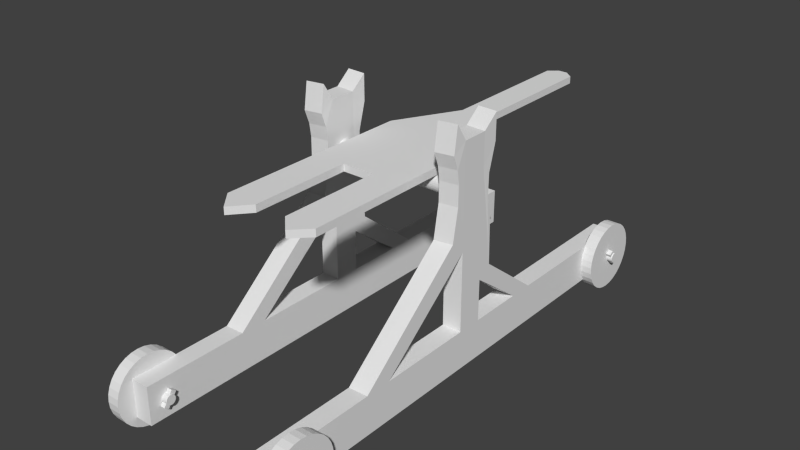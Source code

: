# Source: catapult2_rigged.blend  (saved by Blender 2.76.0; exported with 4.5.12 LTS)
import bpy
from mathutils import Matrix  # noqa: F401  (used for matrix-valued properties, if any)

bpy.ops.wm.read_factory_settings(use_empty=True)
scene = bpy.context.scene
scene.name = 'Scene'

# ---- collections
col_collection_1 = bpy.data.collections.new('Collection 1'); scene.collection.children.link(col_collection_1)

# ---- world
world_world = bpy.data.worlds.new('World'); scene.world = world_world
world_world.color = (0.05088, 0.05088, 0.05088)
world_world.use_sun_shadow = False
world_world.sun_shadow_jitter_overblur = 0.0
world_world.cycles.sampling_method = 'MANUAL'
world_world.cycles.sample_map_resolution = 256

# ---- meshes
me_cube_007 = bpy.data.meshes.new('Cube.007')
me_cube_007.from_pydata([(-1.0, -0.3283, -1.0), (-1.0, -0.3283, 1.0), (-0.2872, 1.623, -1.0), (-0.2872, 1.623, 1.0), (1.0, -0.3283, -1.0), (1.0, -0.3283, 1.0), (0.2872, 1.623, -1.0), (0.2872, 1.623, 1.0), (-1.0, -0.3283, -0.3333), (-1.0, -0.3283, 0.3333), (-1.0, 0.2992, 1.0), (-0.2872, 0.7037, 1.0), (-0.2872, 1.623, 0.3333), (-0.2872, 1.623, -0.3333), (-0.2872, 0.7037, -1.0), (-1.0, 0.2992, -1.0), (-0.09574, 1.672, 1.0), (0.09574, 1.672, 1.0), (0.2872, 1.623, 0.3333), (0.2872, 1.623, -0.3333), (0.09574, 1.672, -1.0), (-0.09574, 1.672, -1.0), (0.2872, 0.7037, 1.0), (1.0, 0.2992, 1.0), (1.0, -0.3283, 0.3333), (1.0, -0.3283, -0.3333), (1.0, 0.2992, -1.0), (0.2872, 0.7037, -1.0), (0.3333, -0.3283, 1.0), (-0.3333, -0.3283, 1.0), (-0.3333, -0.3283, -1.0), (0.3333, -0.3283, -1.0), (0.3333, 0.2992, 1.0), (-0.3333, 0.2992, 1.0), (0.09574, 0.7037, 1.0), (-0.09574, 0.7037, 1.0), (-0.3333, 0.2992, -1.0), (0.3333, 0.2992, -1.0), (-0.09574, 0.7037, -1.0), (0.09574, 0.7037, -1.0), (1.0, -0.9729, 1.0), (1.0, -0.9729, -1.0), (-1.0, -0.9729, 1.0), (-1.0, -0.9729, -1.0), (0.2872, 0.7037, 0.3333), (0.2872, 0.7037, -0.3333), (1.0, 0.2992, 0.3333), (1.0, 0.2992, -0.3333), (-0.09574, 1.672, 0.3333), (-0.09574, 1.672, -0.3333), (0.09574, 1.672, 0.3333), (0.09574, 1.672, -0.3333), (-1.0, 0.2992, 0.3333), (-1.0, 0.2992, -0.3333), (-0.2872, 0.7037, 0.3333), (-0.2872, 0.7037, -0.3333), (-1.0, -0.4083, -1.0), (-1.0, -0.4083, 1.0), (1.0, -0.4083, -1.0), (1.0, -0.4083, 1.0), (-1.0, -0.4083, -0.3333), (-1.0, -0.4083, 0.3333), (1.0, -0.4083, 0.3333), (1.0, -0.4083, -0.3333), (0.3333, -0.4083, 1.0), (-0.3333, -0.4083, 1.0), (-0.3333, -0.4083, -1.0), (0.3333, -0.4083, -1.0), (-1.0, -0.9729, -0.3333), (-1.0, -0.9729, 0.3333), (1.0, -0.9729, 0.3333), (1.0, -0.9729, -0.3333), (0.3333, -0.9729, 1.0), (-0.3333, -0.9729, 1.0), (-0.3333, -0.9729, -1.0), (0.3333, -0.9729, -1.0), (0.3333, -0.9729, 0.3333), (0.3333, -0.9729, -0.3333), (-0.3333, -0.9729, 0.3333), (-0.3333, -0.9729, -0.3333), (-0.3333, -0.7847, 1.0), (-0.3333, -0.5965, 1.0), (0.3333, -0.5965, 1.0), (0.3333, -0.7847, 1.0), (-0.3333, -0.7847, -1.0), (-0.3333, -0.5965, -1.0), (0.3333, -0.5965, -1.0), (0.3333, -0.7847, -1.0), (0.3333, -0.9729, -0.5556), (0.3333, -0.9729, -0.7778), (0.3333, -0.9729, 0.7778), (0.3333, -0.9729, 0.5556), (0.3333, -0.9729, 0.1111), (0.3333, -0.9729, -0.1111), (-0.3333, -0.9729, -0.5556), (-0.3333, -0.9729, -0.7778), (-0.3333, -0.9729, 0.7778), (-0.3333, -0.9729, 0.5556), (-0.3333, -0.9729, 0.1111), (-0.3333, -0.9729, -0.1111), (1.0, -0.9729, -0.6667), (0.6667, -1.074, -1.0), (1.0, -0.9729, 0.6667), (1.0, -0.9729, 0.0), (0.6667, -1.074, 1.0), (0.3333, -0.9729, -0.8889), (0.3333, -0.9729, 0.4444), (0.3333, -0.9729, -0.2222), (0.6667, -1.074, 0.3333), (0.6667, -1.074, -0.3333), (0.3333, -0.9729, -0.4444), (0.3333, -0.9729, -0.6667), (0.3333, -0.9729, 0.8889), (0.3333, -0.9729, 0.6667), (0.3333, -0.9729, 0.2222), (0.3333, -0.9729, 0.0), (-1.0, -0.9729, 0.6667), (-0.6667, -1.092, 1.0), (-1.0, -0.9729, -0.6667), (-1.0, -0.9729, 0.0), (-0.6667, -1.092, -1.0), (-0.3333, -0.9729, -0.8889), (-0.3333, -0.9729, 0.4444), (-0.3333, -0.9729, -0.2222), (-0.6667, -1.092, 0.3333), (-0.6667, -1.092, -0.3333), (-0.3333, -0.9729, -0.4444), (-0.3333, -0.9729, -0.6667), (-0.3333, -0.9729, 0.8889), (-0.3333, -0.9729, 0.6667), (-0.3333, -0.9729, 0.2222), (-0.3333, -0.9729, 0.0)], [], [(55, 13, 2, 14), (51, 19, 6, 20), (47, 25, 4, 26), (5, 28, 64, 59), (39, 20, 6, 27), (35, 16, 3, 11), (29, 33, 10, 1), (33, 35, 11, 10), (5, 23, 32, 28), (28, 32, 33, 29), (23, 22, 34, 32), (32, 34, 35, 33), (22, 7, 17, 34), (34, 17, 16, 35), (31, 37, 26, 4), (37, 39, 27, 26), (0, 15, 36, 30), (30, 36, 37, 31), (15, 14, 38, 36), (36, 38, 39, 37), (14, 2, 21, 38), (38, 21, 20, 39), (4, 25, 63, 58), (24, 5, 59, 62), (31, 4, 58, 67), (1, 9, 61, 57), (0, 30, 66, 56), (29, 1, 57, 65), (9, 8, 60, 61), (19, 45, 27, 6), (45, 47, 26, 27), (7, 22, 44, 18), (18, 44, 45, 19), (22, 23, 46, 44), (44, 46, 47, 45), (23, 5, 24, 46), (46, 24, 25, 47), (13, 49, 21, 2), (49, 51, 20, 21), (3, 16, 48, 12), (12, 48, 49, 13), (16, 17, 50, 48), (48, 50, 51, 49), (17, 7, 18, 50), (50, 18, 19, 51), (8, 53, 15, 0), (53, 55, 14, 15), (1, 10, 52, 9), (9, 52, 53, 8), (10, 11, 54, 52), (52, 54, 55, 53), (11, 3, 12, 54), (54, 12, 13, 55), (65, 57, 42, 117, 73, 80, 81), (61, 60, 68, 119, 69), (59, 64, 82, 83, 72, 104, 40), (58, 63, 71, 100, 41), (60, 56, 43, 118, 68), (63, 62, 70, 103, 71), (57, 61, 69, 116, 42), (25, 24, 62, 63), (8, 0, 56, 60), (79, 125, 120, 74, 121, 95, 127, 94, 126), (71, 109, 101, 41, 100), (40, 104, 108, 70, 102), (70, 108, 109, 71, 103), (73, 117, 124, 78, 122, 97, 129, 96, 128), (78, 124, 125, 79, 123, 99, 131, 98, 130), (62, 59, 40, 102, 70), (67, 58, 41, 101, 75, 87, 86), (56, 66, 85, 84, 74, 120, 43), (28, 29, 30, 31), (30, 29, 65, 66), (81, 85, 66, 65), (28, 31, 67, 64), (93, 115, 92, 114, 76, 106, 91, 113, 90, 112, 72, 83, 87, 75, 105, 89, 111, 88, 110, 77, 107), (79, 126, 94, 127, 95, 121, 74, 84, 80, 73, 128, 96, 129, 97, 122, 78, 130, 98, 131, 99, 123), (80, 84, 85, 81), (87, 83, 82, 86), (86, 82, 64, 67), (108, 76, 114, 92, 115, 93, 107, 77, 109), (109, 77, 110, 88, 111, 89, 105, 75, 101), (104, 72, 112, 90, 113, 91, 106, 76, 108), (125, 68, 118, 43, 120), (117, 42, 116, 69, 124), (124, 69, 119, 68, 125)])
me_cube_007.use_remesh_preserve_volume = False
me_cube_007.use_remesh_preserve_attributes = False
me_cube_007.use_mirror_vertex_groups = False
me_cube_007.update()
me_cube_012 = bpy.data.meshes.new('Cube.012')
me_cube_012.from_pydata([(-1.0, -1.0, -1.0), (-1.0, -1.0, 1.0), (-1.0, 1.0, -1.0), (-1.0, 1.0, 1.0), (1.0, -1.0, -1.0), (1.0, -1.0, 1.0), (1.0, 1.0, -1.0), (1.0, 1.0, 1.0), (-1.0, -0.05599, 1.0), (-1.0, 0.0548, 1.0), (1.0, 0.05092, 1.0), (1.0, -0.05651, 1.0), (-1.0, -0.05599, 8.728), (-1.0, 0.0548, 8.721), (1.0, 0.05092, 8.733), (1.0, -0.05651, 8.728), (-1.0, -0.5681, 1.0), (-1.0, -0.4614, 1.0), (1.0, -0.4556, 1.0), (1.0, -0.5655, 1.0), (-1.0, 0.0548, 10.37), (1.0, 0.05092, 10.37), (-1.0, -0.5681, 1.0), (-1.0, -0.4614, 1.0), (1.0, -0.4556, 1.0), (1.0, -0.5655, 1.0), (-1.0, -0.05599, 6.214), (-1.0, -0.05599, 5.012), (1.0, -0.05651, 5.088), (1.0, -0.05651, 6.213), (-1.0, 0.3736, 1.0), (-1.0, 0.2747, 1.0), (1.0, 0.3798, 1.0), (1.0, 0.2793, 1.0), (-1.0, -0.1195, 5.709), (1.0, -0.1146, 5.76), (-1.0, 0.3736, 1.0), (-1.0, 0.2747, 1.0), (1.0, 0.3798, 1.0), (1.0, 0.2793, 1.0), (-1.0, 0.0548, 4.232), (-1.0, 0.0548, 3.223), (1.0, 0.05092, 4.207), (1.0, 0.05092, 3.133), (1.0, 0.1068, 3.661), (-1.0, 0.1059, 3.713), (-1.0, 0.0548, 4.232), (1.0, 0.05092, 4.207), (-0.9263, 0.1156, 9.688), (1.074, 0.1117, 9.688), (-0.967, 0.08211, 6.991), (-0.9476, 0.08466, 8.316), (1.053, 0.08217, 8.314), (1.033, 0.08089, 6.982), (-0.9263, 0.1156, 11.05), (1.074, 0.1117, 11.05), (-0.9691, 0.09932, 6.497), (1.031, 0.09837, 6.474), (-1.0, -0.05599, 10.37), (1.0, -0.05651, 10.37), (-1.096, -0.1024, 11.18), (0.9044, -0.09747, 11.23), (-1.012, -0.101, 9.124), (0.9876, -0.09611, 9.176), (-1.095, -0.1184, 9.819), (0.9049, -0.1135, 9.871), (0.993, -0.08926, 7.434), (0.9886, -0.08843, 8.456), (-1.007, -0.09425, 7.387), (-1.011, -0.09333, 8.428)], [], [(1, 16, 17, 8, 9, 31, 30, 3, 2, 0), (3, 7, 6, 2), (7, 32, 33, 10, 11, 18, 19, 5, 4, 6), (5, 1, 0, 4), (0, 2, 6, 4), (10, 33, 31, 9), (17, 16, 22, 23), (38, 36, 45, 44), (5, 19, 16, 1), (18, 11, 8, 17), (62, 63, 65, 64), (16, 19, 25, 22), (18, 17, 23, 24), (13, 12, 20), (19, 18, 24, 25), (23, 22, 34, 26, 27), (24, 23, 27, 28), (25, 24, 28, 29, 35), (9, 8, 27, 26, 12, 13, 40, 41), (11, 10, 43, 42, 14, 15, 29, 28), (8, 11, 28, 27), (30, 31, 37, 36), (26, 29, 15, 12), (32, 7, 3, 30), (33, 32, 38, 39), (32, 30, 36, 38), (31, 33, 39, 37), (43, 42, 40, 41), (39, 38, 44, 42, 43), (36, 37, 41, 40, 45), (37, 39, 43, 41), (10, 9, 41, 43), (44, 45, 40, 42), (42, 40, 46, 47), (49, 48, 54, 55), (21, 49, 55), (57, 56, 50, 53), (47, 46, 45, 44), (52, 51, 48, 49), (53, 50, 51, 52), (20, 21, 55, 54), (48, 20, 54), (15, 14, 21), (44, 45, 56, 57), (59, 21, 20, 58), (20, 12, 58), (12, 15, 59, 58), (15, 21, 59), (29, 28, 27, 26), (22, 25, 35, 34), (26, 34, 68, 69, 62, 12), (68, 66, 67, 69), (35, 29, 15, 63, 67, 66), (59, 58, 60, 61), (12, 62, 64, 58), (63, 15, 59, 65), (64, 65, 61, 60), (65, 59, 61), (69, 67, 63, 62), (58, 64, 60), (34, 35, 66, 68), (21, 14, 47, 44, 57, 53, 52, 49), (14, 42, 47), (46, 13, 20, 48, 51, 50, 56, 45), (40, 13, 46)])
me_cube_012.use_remesh_preserve_volume = False
me_cube_012.use_remesh_preserve_attributes = False
me_cube_012.use_mirror_vertex_groups = False
me_cube_012.update()
me_cube_002 = bpy.data.meshes.new('Cube.002')
me_cube_002.from_pydata([(-1.0, -1.0, -1.0), (-1.0, -1.0, 1.0), (-1.0, 1.0, -1.0), (-1.0, 1.0, 1.0), (1.0, -1.0, -1.0), (1.0, -1.0, 1.0), (1.0, 1.0, -1.0), (1.0, 1.0, 1.0), (-1.0, -0.05599, 1.0), (-1.0, 0.0548, 1.0), (1.0, 0.05092, 1.0), (1.0, -0.05651, 1.0), (-1.0, -0.05599, 8.728), (-1.0, 0.0548, 8.721), (1.0, 0.05092, 8.733), (1.0, -0.05651, 8.728), (-1.0, -0.5681, 1.0), (-1.0, -0.4614, 1.0), (1.0, -0.4556, 1.0), (1.0, -0.5655, 1.0), (-1.0, 0.0548, 10.37), (1.0, 0.05092, 10.37), (-1.0, -0.5681, 1.0), (-1.0, -0.4614, 1.0), (1.0, -0.4556, 1.0), (1.0, -0.5655, 1.0), (-1.0, -0.05599, 6.214), (-1.0, -0.05599, 5.012), (1.0, -0.05651, 5.088), (1.0, -0.05651, 6.213), (-1.0, 0.3736, 1.0), (-1.0, 0.2747, 1.0), (1.0, 0.3798, 1.0), (1.0, 0.2793, 1.0), (-1.0, -0.1195, 5.709), (1.0, -0.1146, 5.76), (-1.0, 0.3736, 1.0), (-1.0, 0.2747, 1.0), (1.0, 0.3798, 1.0), (1.0, 0.2793, 1.0), (-1.0, 0.0548, 4.232), (-1.0, 0.0548, 3.223), (1.0, 0.05092, 4.207), (1.0, 0.05092, 3.133), (1.0, 0.1068, 3.661), (-1.0, 0.1059, 3.713), (-1.0, 0.0548, 4.232), (1.0, 0.05092, 4.207), (-0.9263, 0.1156, 9.688), (1.074, 0.1117, 9.688), (-0.967, 0.08211, 6.991), (-0.9476, 0.08466, 8.316), (1.053, 0.08217, 8.314), (1.033, 0.08089, 6.982), (-0.9263, 0.1156, 11.05), (1.074, 0.1117, 11.05), (-0.9691, 0.09932, 6.497), (1.031, 0.09837, 6.474), (-1.0, -0.05599, 10.37), (1.0, -0.05651, 10.37), (-1.096, -0.1024, 11.18), (0.9044, -0.09747, 11.23), (-1.012, -0.101, 9.124), (0.9876, -0.09611, 9.176), (-1.095, -0.1184, 9.819), (0.9049, -0.1135, 9.871), (0.993, -0.08926, 7.434), (0.9886, -0.08843, 8.456), (-1.007, -0.09425, 7.387), (-1.011, -0.09333, 8.428)], [], [(1, 16, 17, 8, 9, 31, 30, 3, 2, 0), (3, 7, 6, 2), (7, 32, 33, 10, 11, 18, 19, 5, 4, 6), (5, 1, 0, 4), (0, 2, 6, 4), (10, 33, 31, 9), (17, 16, 22, 23), (38, 36, 45, 44), (5, 19, 16, 1), (18, 11, 8, 17), (62, 63, 65, 64), (16, 19, 25, 22), (18, 17, 23, 24), (13, 12, 20), (19, 18, 24, 25), (23, 22, 34, 26, 27), (24, 23, 27, 28), (25, 24, 28, 29, 35), (9, 8, 27, 26, 12, 13, 40, 41), (11, 10, 43, 42, 14, 15, 29, 28), (8, 11, 28, 27), (30, 31, 37, 36), (26, 29, 15, 12), (32, 7, 3, 30), (33, 32, 38, 39), (32, 30, 36, 38), (31, 33, 39, 37), (43, 42, 40, 41), (39, 38, 44, 42, 43), (36, 37, 41, 40, 45), (37, 39, 43, 41), (10, 9, 41, 43), (44, 45, 40, 42), (42, 40, 46, 47), (49, 48, 54, 55), (21, 49, 55), (57, 56, 50, 53), (47, 46, 45, 44), (52, 51, 48, 49), (53, 50, 51, 52), (20, 21, 55, 54), (48, 20, 54), (15, 14, 21), (44, 45, 56, 57), (59, 21, 20, 58), (20, 12, 58), (12, 15, 59, 58), (15, 21, 59), (29, 28, 27, 26), (22, 25, 35, 34), (26, 34, 68, 69, 62, 12), (68, 66, 67, 69), (35, 29, 15, 63, 67, 66), (59, 58, 60, 61), (12, 62, 64, 58), (63, 15, 59, 65), (64, 65, 61, 60), (65, 59, 61), (69, 67, 63, 62), (58, 64, 60), (34, 35, 66, 68), (21, 14, 47, 44, 57, 53, 52, 49), (14, 42, 47), (46, 13, 20, 48, 51, 50, 56, 45), (40, 13, 46)])
me_cube_002.use_remesh_preserve_volume = False
me_cube_002.use_remesh_preserve_attributes = False
me_cube_002.use_mirror_vertex_groups = False
me_cube_002.update()
me_cube_010 = bpy.data.meshes.new('Cube.010')
me_cube_010.from_pydata([(-1.0, -1.0, -1.0), (-1.0, -1.0, 1.0), (-1.0, 1.0, -1.0), (-1.0, 1.0, 1.0), (1.0, -1.0, -1.0), (1.0, -1.0, 1.0), (1.0, 1.0, -1.0), (1.0, 1.0, 1.0)], [], [(1, 3, 2, 0), (3, 7, 6, 2), (7, 5, 4, 6), (5, 1, 0, 4), (0, 2, 6, 4), (5, 7, 3, 1)])
me_cube_010.use_remesh_preserve_volume = False
me_cube_010.use_remesh_preserve_attributes = False
me_cube_010.use_mirror_vertex_groups = False
me_cube_010.update()
me_cube_004 = bpy.data.meshes.new('Cube.004')
me_cube_004.from_pydata([(-1.0, -1.0, -1.0), (-1.0, -1.0, 1.0), (-1.0, 1.0, -1.0), (-1.0, 1.0, 1.0), (1.0, -1.0, -1.0), (1.0, -1.0, 1.0), (1.0, 1.0, -1.0), (1.0, 1.0, 1.0)], [], [(1, 3, 2, 0), (3, 7, 6, 2), (7, 5, 4, 6), (5, 1, 0, 4), (0, 2, 6, 4), (5, 7, 3, 1)])
me_cube_004.use_remesh_preserve_volume = False
me_cube_004.use_remesh_preserve_attributes = False
me_cube_004.use_mirror_vertex_groups = False
me_cube_004.update()
me_cube_011 = bpy.data.meshes.new('Cube.011')
me_cube_011.from_pydata([(-1.0, -1.0, -1.0), (-1.0, -1.0, 1.0), (-1.0, 1.0, -1.0), (-1.0, 1.0, 1.0), (1.0, -1.0, -1.0), (1.0, -1.0, 1.0), (1.0, 1.0, -1.0), (1.0, 1.0, 1.0)], [], [(1, 3, 2, 0), (3, 7, 6, 2), (7, 5, 4, 6), (5, 1, 0, 4), (0, 2, 6, 4), (5, 7, 3, 1)])
me_cube_011.use_remesh_preserve_volume = False
me_cube_011.use_remesh_preserve_attributes = False
me_cube_011.use_mirror_vertex_groups = False
me_cube_011.update()
me_cylinder_007 = bpy.data.meshes.new('Cylinder.007')
me_cylinder_007.from_pydata([(0.0, 1.0, -1.0), (0.0, 1.0, 1.0), (0.1951, 0.9808, -1.0), (0.1951, 0.9808, 1.0), (0.3827, 0.9239, -1.0), (0.3827, 0.9239, 1.0), (0.5556, 0.8315, -1.0), (0.5556, 0.8315, 1.0), (0.7071, 0.7071, -1.0), (0.7071, 0.7071, 1.0), (0.8315, 0.5556, -1.0), (0.8315, 0.5556, 1.0), (0.9239, 0.3827, -1.0), (0.9239, 0.3827, 1.0), (0.9808, 0.1951, -1.0), (0.9808, 0.1951, 1.0), (1.0, 7.55e-08, -1.0), (1.0, 7.55e-08, 1.0), (0.9808, -0.1951, -1.0), (0.9808, -0.1951, 1.0), (0.9239, -0.3827, -1.0), (0.9239, -0.3827, 1.0), (0.8315, -0.5556, -1.0), (0.8315, -0.5556, 1.0), (0.7071, -0.7071, -1.0), (0.7071, -0.7071, 1.0), (0.5556, -0.8315, -1.0), (0.5556, -0.8315, 1.0), (0.3827, -0.9239, -1.0), (0.3827, -0.9239, 1.0), (0.1951, -0.9808, -1.0), (0.1951, -0.9808, 1.0), (-3.258e-07, -1.0, -1.0), (-3.258e-07, -1.0, 1.0), (-0.1951, -0.9808, -1.0), (-0.1951, -0.9808, 1.0), (-0.3827, -0.9239, -1.0), (-0.3827, -0.9239, 1.0), (-0.5556, -0.8315, -1.0), (-0.5556, -0.8315, 1.0), (-0.7071, -0.7071, -1.0), (-0.7071, -0.7071, 1.0), (-0.8315, -0.5556, -1.0), (-0.8315, -0.5556, 1.0), (-0.9239, -0.3827, -1.0), (-0.9239, -0.3827, 1.0), (-0.9808, -0.1951, -1.0), (-0.9808, -0.1951, 1.0), (-1.0, 9.656e-07, -1.0), (-1.0, 9.656e-07, 1.0), (-0.9808, 0.1951, -1.0), (-0.9808, 0.1951, 1.0), (-0.9239, 0.3827, -1.0), (-0.9239, 0.3827, 1.0), (-0.8315, 0.5556, -1.0), (-0.8315, 0.5556, 1.0), (-0.7071, 0.7071, -1.0), (-0.7071, 0.7071, 1.0), (-0.5556, 0.8315, -1.0), (-0.5556, 0.8315, 1.0), (-0.3827, 0.9239, -1.0), (-0.3827, 0.9239, 1.0), (-0.1951, 0.9808, -1.0), (-0.1951, 0.9808, 1.0)], [], [(0, 1, 3, 2), (2, 3, 5, 4), (4, 5, 7, 6), (6, 7, 9, 8), (8, 9, 11, 10), (10, 11, 13, 12), (12, 13, 15, 14), (14, 15, 17, 16), (16, 17, 19, 18), (18, 19, 21, 20), (20, 21, 23, 22), (22, 23, 25, 24), (24, 25, 27, 26), (26, 27, 29, 28), (28, 29, 31, 30), (30, 31, 33, 32), (32, 33, 35, 34), (34, 35, 37, 36), (36, 37, 39, 38), (38, 39, 41, 40), (40, 41, 43, 42), (42, 43, 45, 44), (44, 45, 47, 46), (46, 47, 49, 48), (48, 49, 51, 50), (50, 51, 53, 52), (52, 53, 55, 54), (54, 55, 57, 56), (56, 57, 59, 58), (58, 59, 61, 60), (3, 1, 63, 61, 59, 57, 55, 53, 51, 49, 47, 45, 43, 41, 39, 37, 35, 33, 31, 29, 27, 25, 23, 21, 19, 17, 15, 13, 11, 9, 7, 5), (62, 63, 1, 0), (60, 61, 63, 62), (0, 2, 4, 6, 8, 10, 12, 14, 16, 18, 20, 22, 24, 26, 28, 30, 32, 34, 36, 38, 40, 42, 44, 46, 48, 50, 52, 54, 56, 58, 60, 62)])
me_cylinder_007.use_remesh_preserve_volume = False
me_cylinder_007.use_remesh_preserve_attributes = False
me_cylinder_007.use_mirror_vertex_groups = False
me_cylinder_007.update()
me_cube_003 = bpy.data.meshes.new('Cube.003')
me_cube_003.from_pydata([(-1.0, -1.0, -1.0), (-1.0, -1.0, 1.0), (-1.0, 1.0, -1.0), (-1.0, 1.0, 1.0), (1.0, -1.0, -1.0), (1.0, -1.0, 1.0), (1.0, 1.0, -1.0), (1.0, 1.0, 1.0)], [], [(1, 3, 2, 0), (3, 7, 6, 2), (7, 5, 4, 6), (5, 1, 0, 4), (0, 2, 6, 4), (5, 7, 3, 1)])
me_cube_003.use_remesh_preserve_volume = False
me_cube_003.use_remesh_preserve_attributes = False
me_cube_003.use_mirror_vertex_groups = False
me_cube_003.update()
me_cylinder_004 = bpy.data.meshes.new('Cylinder.004')
me_cylinder_004.from_pydata([(0.0, 1.0, -1.0), (0.0, 1.0, 1.0), (0.1951, 0.9808, -1.0), (0.1951, 0.9808, 1.0), (0.3827, 0.9239, -1.0), (0.3827, 0.9239, 1.0), (0.5556, 0.8315, -1.0), (0.5556, 0.8315, 1.0), (0.7071, 0.7071, -1.0), (0.7071, 0.7071, 1.0), (0.8315, 0.5556, -1.0), (0.8315, 0.5556, 1.0), (0.9239, 0.3827, -1.0), (0.9239, 0.3827, 1.0), (0.9808, 0.1951, -1.0), (0.9808, 0.1951, 1.0), (1.0, 7.55e-08, -1.0), (1.0, 7.55e-08, 1.0), (0.9808, -0.1951, -1.0), (0.9808, -0.1951, 1.0), (0.9239, -0.3827, -1.0), (0.9239, -0.3827, 1.0), (0.8315, -0.5556, -1.0), (0.8315, -0.5556, 1.0), (0.7071, -0.7071, -1.0), (0.7071, -0.7071, 1.0), (0.5556, -0.8315, -1.0), (0.5556, -0.8315, 1.0), (0.3827, -0.9239, -1.0), (0.3827, -0.9239, 1.0), (0.1951, -0.9808, -1.0), (0.1951, -0.9808, 1.0), (-3.258e-07, -1.0, -1.0), (-3.258e-07, -1.0, 1.0), (-0.1951, -0.9808, -1.0), (-0.1951, -0.9808, 1.0), (-0.3827, -0.9239, -1.0), (-0.3827, -0.9239, 1.0), (-0.5556, -0.8315, -1.0), (-0.5556, -0.8315, 1.0), (-0.7071, -0.7071, -1.0), (-0.7071, -0.7071, 1.0), (-0.8315, -0.5556, -1.0), (-0.8315, -0.5556, 1.0), (-0.9239, -0.3827, -1.0), (-0.9239, -0.3827, 1.0), (-0.9808, -0.1951, -1.0), (-0.9808, -0.1951, 1.0), (-1.0, 9.656e-07, -1.0), (-1.0, 9.656e-07, 1.0), (-0.9808, 0.1951, -1.0), (-0.9808, 0.1951, 1.0), (-0.9239, 0.3827, -1.0), (-0.9239, 0.3827, 1.0), (-0.8315, 0.5556, -1.0), (-0.8315, 0.5556, 1.0), (-0.7071, 0.7071, -1.0), (-0.7071, 0.7071, 1.0), (-0.5556, 0.8315, -1.0), (-0.5556, 0.8315, 1.0), (-0.3827, 0.9239, -1.0), (-0.3827, 0.9239, 1.0), (-0.1951, 0.9808, -1.0), (-0.1951, 0.9808, 1.0)], [], [(0, 1, 3, 2), (2, 3, 5, 4), (4, 5, 7, 6), (6, 7, 9, 8), (8, 9, 11, 10), (10, 11, 13, 12), (12, 13, 15, 14), (14, 15, 17, 16), (16, 17, 19, 18), (18, 19, 21, 20), (20, 21, 23, 22), (22, 23, 25, 24), (24, 25, 27, 26), (26, 27, 29, 28), (28, 29, 31, 30), (30, 31, 33, 32), (32, 33, 35, 34), (34, 35, 37, 36), (36, 37, 39, 38), (38, 39, 41, 40), (40, 41, 43, 42), (42, 43, 45, 44), (44, 45, 47, 46), (46, 47, 49, 48), (48, 49, 51, 50), (50, 51, 53, 52), (52, 53, 55, 54), (54, 55, 57, 56), (56, 57, 59, 58), (58, 59, 61, 60), (3, 1, 63, 61, 59, 57, 55, 53, 51, 49, 47, 45, 43, 41, 39, 37, 35, 33, 31, 29, 27, 25, 23, 21, 19, 17, 15, 13, 11, 9, 7, 5), (62, 63, 1, 0), (60, 61, 63, 62), (0, 2, 4, 6, 8, 10, 12, 14, 16, 18, 20, 22, 24, 26, 28, 30, 32, 34, 36, 38, 40, 42, 44, 46, 48, 50, 52, 54, 56, 58, 60, 62)])
me_cylinder_004.use_remesh_preserve_volume = False
me_cylinder_004.use_remesh_preserve_attributes = False
me_cylinder_004.use_mirror_vertex_groups = False
me_cylinder_004.update()
me_cylinder_002 = bpy.data.meshes.new('Cylinder.002')
me_cylinder_002.from_pydata([(0.0, 1.0, -1.0), (0.0, 1.0, 1.0), (0.1951, 0.9808, -1.0), (0.1951, 0.9808, 1.0), (0.3827, 0.9239, -1.0), (0.3827, 0.9239, 1.0), (0.5556, 0.8315, -1.0), (0.5556, 0.8315, 1.0), (0.7071, 0.7071, -1.0), (0.7071, 0.7071, 1.0), (0.8315, 0.5556, -1.0), (0.8315, 0.5556, 1.0), (0.9239, 0.3827, -1.0), (0.9239, 0.3827, 1.0), (0.9808, 0.1951, -1.0), (0.9808, 0.1951, 1.0), (1.0, 7.55e-08, -1.0), (1.0, 7.55e-08, 1.0), (0.9808, -0.1951, -1.0), (0.9808, -0.1951, 1.0), (0.9239, -0.3827, -1.0), (0.9239, -0.3827, 1.0), (0.8315, -0.5556, -1.0), (0.8315, -0.5556, 1.0), (0.7071, -0.7071, -1.0), (0.7071, -0.7071, 1.0), (0.5556, -0.8315, -1.0), (0.5556, -0.8315, 1.0), (0.3827, -0.9239, -1.0), (0.3827, -0.9239, 1.0), (0.1951, -0.9808, -1.0), (0.1951, -0.9808, 1.0), (-3.258e-07, -1.0, -1.0), (-3.258e-07, -1.0, 1.0), (-0.1951, -0.9808, -1.0), (-0.1951, -0.9808, 1.0), (-0.3827, -0.9239, -1.0), (-0.3827, -0.9239, 1.0), (-0.5556, -0.8315, -1.0), (-0.5556, -0.8315, 1.0), (-0.7071, -0.7071, -1.0), (-0.7071, -0.7071, 1.0), (-0.8315, -0.5556, -1.0), (-0.8315, -0.5556, 1.0), (-0.9239, -0.3827, -1.0), (-0.9239, -0.3827, 1.0), (-0.9808, -0.1951, -1.0), (-0.9808, -0.1951, 1.0), (-1.0, 9.656e-07, -1.0), (-1.0, 9.656e-07, 1.0), (-0.9808, 0.1951, -1.0), (-0.9808, 0.1951, 1.0), (-0.9239, 0.3827, -1.0), (-0.9239, 0.3827, 1.0), (-0.8315, 0.5556, -1.0), (-0.8315, 0.5556, 1.0), (-0.7071, 0.7071, -1.0), (-0.7071, 0.7071, 1.0), (-0.5556, 0.8315, -1.0), (-0.5556, 0.8315, 1.0), (-0.3827, 0.9239, -1.0), (-0.3827, 0.9239, 1.0), (-0.1951, 0.9808, -1.0), (-0.1951, 0.9808, 1.0)], [], [(0, 1, 3, 2), (2, 3, 5, 4), (4, 5, 7, 6), (6, 7, 9, 8), (8, 9, 11, 10), (10, 11, 13, 12), (12, 13, 15, 14), (14, 15, 17, 16), (16, 17, 19, 18), (18, 19, 21, 20), (20, 21, 23, 22), (22, 23, 25, 24), (24, 25, 27, 26), (26, 27, 29, 28), (28, 29, 31, 30), (30, 31, 33, 32), (32, 33, 35, 34), (34, 35, 37, 36), (36, 37, 39, 38), (38, 39, 41, 40), (40, 41, 43, 42), (42, 43, 45, 44), (44, 45, 47, 46), (46, 47, 49, 48), (48, 49, 51, 50), (50, 51, 53, 52), (52, 53, 55, 54), (54, 55, 57, 56), (56, 57, 59, 58), (58, 59, 61, 60), (3, 1, 63, 61, 59, 57, 55, 53, 51, 49, 47, 45, 43, 41, 39, 37, 35, 33, 31, 29, 27, 25, 23, 21, 19, 17, 15, 13, 11, 9, 7, 5), (62, 63, 1, 0), (60, 61, 63, 62), (0, 2, 4, 6, 8, 10, 12, 14, 16, 18, 20, 22, 24, 26, 28, 30, 32, 34, 36, 38, 40, 42, 44, 46, 48, 50, 52, 54, 56, 58, 60, 62)])
me_cylinder_002.use_remesh_preserve_volume = False
me_cylinder_002.use_remesh_preserve_attributes = False
me_cylinder_002.use_mirror_vertex_groups = False
me_cylinder_002.update()
me_cube_005 = bpy.data.meshes.new('Cube.005')
me_cube_005.from_pydata([(-1.0, -1.0, -1.0), (-1.0, -1.0, 1.0), (-1.0, 1.0, -1.0), (-1.0, 1.0, 1.0), (1.0, -1.0, -1.0), (1.0, -1.0, 1.0), (1.0, 1.0, -1.0), (1.0, 1.0, 1.0)], [], [(1, 3, 2, 0), (3, 7, 6, 2), (7, 5, 4, 6), (5, 1, 0, 4), (0, 2, 6, 4), (5, 7, 3, 1)])
me_cube_005.use_remesh_preserve_volume = False
me_cube_005.use_remesh_preserve_attributes = False
me_cube_005.use_mirror_vertex_groups = False
me_cube_005.update()
me_cylinder_006 = bpy.data.meshes.new('Cylinder.006')
me_cylinder_006.from_pydata([(0.0, 1.0, -1.0), (0.0, 1.0, 1.0), (0.1951, 0.9808, -1.0), (0.1951, 0.9808, 1.0), (0.3827, 0.9239, -1.0), (0.3827, 0.9239, 1.0), (0.5556, 0.8315, -1.0), (0.5556, 0.8315, 1.0), (0.7071, 0.7071, -1.0), (0.7071, 0.7071, 1.0), (0.8315, 0.5556, -1.0), (0.8315, 0.5556, 1.0), (0.9239, 0.3827, -1.0), (0.9239, 0.3827, 1.0), (0.9808, 0.1951, -1.0), (0.9808, 0.1951, 1.0), (1.0, 7.55e-08, -1.0), (1.0, 7.55e-08, 1.0), (0.9808, -0.1951, -1.0), (0.9808, -0.1951, 1.0), (0.9239, -0.3827, -1.0), (0.9239, -0.3827, 1.0), (0.8315, -0.5556, -1.0), (0.8315, -0.5556, 1.0), (0.7071, -0.7071, -1.0), (0.7071, -0.7071, 1.0), (0.5556, -0.8315, -1.0), (0.5556, -0.8315, 1.0), (0.3827, -0.9239, -1.0), (0.3827, -0.9239, 1.0), (0.1951, -0.9808, -1.0), (0.1951, -0.9808, 1.0), (-3.258e-07, -1.0, -1.0), (-3.258e-07, -1.0, 1.0), (-0.1951, -0.9808, -1.0), (-0.1951, -0.9808, 1.0), (-0.3827, -0.9239, -1.0), (-0.3827, -0.9239, 1.0), (-0.5556, -0.8315, -1.0), (-0.5556, -0.8315, 1.0), (-0.7071, -0.7071, -1.0), (-0.7071, -0.7071, 1.0), (-0.8315, -0.5556, -1.0), (-0.8315, -0.5556, 1.0), (-0.9239, -0.3827, -1.0), (-0.9239, -0.3827, 1.0), (-0.9808, -0.1951, -1.0), (-0.9808, -0.1951, 1.0), (-1.0, 9.656e-07, -1.0), (-1.0, 9.656e-07, 1.0), (-0.9808, 0.1951, -1.0), (-0.9808, 0.1951, 1.0), (-0.9239, 0.3827, -1.0), (-0.9239, 0.3827, 1.0), (-0.8315, 0.5556, -1.0), (-0.8315, 0.5556, 1.0), (-0.7071, 0.7071, -1.0), (-0.7071, 0.7071, 1.0), (-0.5556, 0.8315, -1.0), (-0.5556, 0.8315, 1.0), (-0.3827, 0.9239, -1.0), (-0.3827, 0.9239, 1.0), (-0.1951, 0.9808, -1.0), (-0.1951, 0.9808, 1.0)], [], [(0, 1, 3, 2), (2, 3, 5, 4), (4, 5, 7, 6), (6, 7, 9, 8), (8, 9, 11, 10), (10, 11, 13, 12), (12, 13, 15, 14), (14, 15, 17, 16), (16, 17, 19, 18), (18, 19, 21, 20), (20, 21, 23, 22), (22, 23, 25, 24), (24, 25, 27, 26), (26, 27, 29, 28), (28, 29, 31, 30), (30, 31, 33, 32), (32, 33, 35, 34), (34, 35, 37, 36), (36, 37, 39, 38), (38, 39, 41, 40), (40, 41, 43, 42), (42, 43, 45, 44), (44, 45, 47, 46), (46, 47, 49, 48), (48, 49, 51, 50), (50, 51, 53, 52), (52, 53, 55, 54), (54, 55, 57, 56), (56, 57, 59, 58), (58, 59, 61, 60), (3, 1, 63, 61, 59, 57, 55, 53, 51, 49, 47, 45, 43, 41, 39, 37, 35, 33, 31, 29, 27, 25, 23, 21, 19, 17, 15, 13, 11, 9, 7, 5), (62, 63, 1, 0), (60, 61, 63, 62), (0, 2, 4, 6, 8, 10, 12, 14, 16, 18, 20, 22, 24, 26, 28, 30, 32, 34, 36, 38, 40, 42, 44, 46, 48, 50, 52, 54, 56, 58, 60, 62)])
me_cylinder_006.use_remesh_preserve_volume = False
me_cylinder_006.use_remesh_preserve_attributes = False
me_cylinder_006.use_mirror_vertex_groups = False
me_cylinder_006.update()
me_cube_008 = bpy.data.meshes.new('Cube.008')
me_cube_008.from_pydata([(-1.0, -1.0, -1.0), (-1.0, -1.0, 1.0), (-1.0, 1.0, -1.0), (-1.0, 1.0, 1.0), (1.0, -1.0, -1.0), (1.0, -1.0, 1.0), (1.0, 1.0, -1.0), (1.0, 1.0, 1.0)], [], [(1, 3, 2, 0), (3, 7, 6, 2), (7, 5, 4, 6), (5, 1, 0, 4), (0, 2, 6, 4), (5, 7, 3, 1)])
me_cube_008.use_remesh_preserve_volume = False
me_cube_008.use_remesh_preserve_attributes = False
me_cube_008.use_mirror_vertex_groups = False
me_cube_008.update()
me_cylinder_001 = bpy.data.meshes.new('Cylinder.001')
me_cylinder_001.from_pydata([(0.0, 1.0, -1.0), (0.0, 1.0, 1.0), (0.1951, 0.9808, -1.0), (0.1951, 0.9808, 1.0), (0.3827, 0.9239, -1.0), (0.3827, 0.9239, 1.0), (0.5556, 0.8315, -1.0), (0.5556, 0.8315, 1.0), (0.7071, 0.7071, -1.0), (0.7071, 0.7071, 1.0), (0.8315, 0.5556, -1.0), (0.8315, 0.5556, 1.0), (0.9239, 0.3827, -1.0), (0.9239, 0.3827, 1.0), (0.9808, 0.1951, -1.0), (0.9808, 0.1951, 1.0), (1.0, 7.55e-08, -1.0), (1.0, 7.55e-08, 1.0), (0.9808, -0.1951, -1.0), (0.9808, -0.1951, 1.0), (0.9239, -0.3827, -1.0), (0.9239, -0.3827, 1.0), (0.8315, -0.5556, -1.0), (0.8315, -0.5556, 1.0), (0.7071, -0.7071, -1.0), (0.7071, -0.7071, 1.0), (0.5556, -0.8315, -1.0), (0.5556, -0.8315, 1.0), (0.3827, -0.9239, -1.0), (0.3827, -0.9239, 1.0), (0.1951, -0.9808, -1.0), (0.1951, -0.9808, 1.0), (-3.258e-07, -1.0, -1.0), (-3.258e-07, -1.0, 1.0), (-0.1951, -0.9808, -1.0), (-0.1951, -0.9808, 1.0), (-0.3827, -0.9239, -1.0), (-0.3827, -0.9239, 1.0), (-0.5556, -0.8315, -1.0), (-0.5556, -0.8315, 1.0), (-0.7071, -0.7071, -1.0), (-0.7071, -0.7071, 1.0), (-0.8315, -0.5556, -1.0), (-0.8315, -0.5556, 1.0), (-0.9239, -0.3827, -1.0), (-0.9239, -0.3827, 1.0), (-0.9808, -0.1951, -1.0), (-0.9808, -0.1951, 1.0), (-1.0, 9.656e-07, -1.0), (-1.0, 9.656e-07, 1.0), (-0.9808, 0.1951, -1.0), (-0.9808, 0.1951, 1.0), (-0.9239, 0.3827, -1.0), (-0.9239, 0.3827, 1.0), (-0.8315, 0.5556, -1.0), (-0.8315, 0.5556, 1.0), (-0.7071, 0.7071, -1.0), (-0.7071, 0.7071, 1.0), (-0.5556, 0.8315, -1.0), (-0.5556, 0.8315, 1.0), (-0.3827, 0.9239, -1.0), (-0.3827, 0.9239, 1.0), (-0.1951, 0.9808, -1.0), (-0.1951, 0.9808, 1.0)], [], [(0, 1, 3, 2), (2, 3, 5, 4), (4, 5, 7, 6), (6, 7, 9, 8), (8, 9, 11, 10), (10, 11, 13, 12), (12, 13, 15, 14), (14, 15, 17, 16), (16, 17, 19, 18), (18, 19, 21, 20), (20, 21, 23, 22), (22, 23, 25, 24), (24, 25, 27, 26), (26, 27, 29, 28), (28, 29, 31, 30), (30, 31, 33, 32), (32, 33, 35, 34), (34, 35, 37, 36), (36, 37, 39, 38), (38, 39, 41, 40), (40, 41, 43, 42), (42, 43, 45, 44), (44, 45, 47, 46), (46, 47, 49, 48), (48, 49, 51, 50), (50, 51, 53, 52), (52, 53, 55, 54), (54, 55, 57, 56), (56, 57, 59, 58), (58, 59, 61, 60), (3, 1, 63, 61, 59, 57, 55, 53, 51, 49, 47, 45, 43, 41, 39, 37, 35, 33, 31, 29, 27, 25, 23, 21, 19, 17, 15, 13, 11, 9, 7, 5), (62, 63, 1, 0), (60, 61, 63, 62), (0, 2, 4, 6, 8, 10, 12, 14, 16, 18, 20, 22, 24, 26, 28, 30, 32, 34, 36, 38, 40, 42, 44, 46, 48, 50, 52, 54, 56, 58, 60, 62)])
me_cylinder_001.use_remesh_preserve_volume = False
me_cylinder_001.use_remesh_preserve_attributes = False
me_cylinder_001.use_mirror_vertex_groups = False
me_cylinder_001.update()
me_cube_009 = bpy.data.meshes.new('Cube.009')
me_cube_009.from_pydata([(-1.0, -1.0, -1.0), (-1.0, -1.0, 1.0), (-1.0, 1.0, -1.0), (-1.0, 1.0, 1.0), (1.0, -1.0, -1.0), (1.0, -1.0, 1.0), (1.0, 1.0, -1.0), (1.0, 1.0, 1.0)], [], [(1, 3, 2, 0), (3, 7, 6, 2), (7, 5, 4, 6), (5, 1, 0, 4), (0, 2, 6, 4), (5, 7, 3, 1)])
me_cube_009.use_remesh_preserve_volume = False
me_cube_009.use_remesh_preserve_attributes = False
me_cube_009.use_mirror_vertex_groups = False
me_cube_009.update()
me_cylinder_005 = bpy.data.meshes.new('Cylinder.005')
me_cylinder_005.from_pydata([(0.0, 1.0, -1.0), (0.0, 1.0, 1.0), (0.1951, 0.9808, -1.0), (0.1951, 0.9808, 1.0), (0.3827, 0.9239, -1.0), (0.3827, 0.9239, 1.0), (0.5556, 0.8315, -1.0), (0.5556, 0.8315, 1.0), (0.7071, 0.7071, -1.0), (0.7071, 0.7071, 1.0), (0.8315, 0.5556, -1.0), (0.8315, 0.5556, 1.0), (0.9239, 0.3827, -1.0), (0.9239, 0.3827, 1.0), (0.9808, 0.1951, -1.0), (0.9808, 0.1951, 1.0), (1.0, 7.55e-08, -1.0), (1.0, 7.55e-08, 1.0), (0.9808, -0.1951, -1.0), (0.9808, -0.1951, 1.0), (0.9239, -0.3827, -1.0), (0.9239, -0.3827, 1.0), (0.8315, -0.5556, -1.0), (0.8315, -0.5556, 1.0), (0.7071, -0.7071, -1.0), (0.7071, -0.7071, 1.0), (0.5556, -0.8315, -1.0), (0.5556, -0.8315, 1.0), (0.3827, -0.9239, -1.0), (0.3827, -0.9239, 1.0), (0.1951, -0.9808, -1.0), (0.1951, -0.9808, 1.0), (-3.258e-07, -1.0, -1.0), (-3.258e-07, -1.0, 1.0), (-0.1951, -0.9808, -1.0), (-0.1951, -0.9808, 1.0), (-0.3827, -0.9239, -1.0), (-0.3827, -0.9239, 1.0), (-0.5556, -0.8315, -1.0), (-0.5556, -0.8315, 1.0), (-0.7071, -0.7071, -1.0), (-0.7071, -0.7071, 1.0), (-0.8315, -0.5556, -1.0), (-0.8315, -0.5556, 1.0), (-0.9239, -0.3827, -1.0), (-0.9239, -0.3827, 1.0), (-0.9808, -0.1951, -1.0), (-0.9808, -0.1951, 1.0), (-1.0, 9.656e-07, -1.0), (-1.0, 9.656e-07, 1.0), (-0.9808, 0.1951, -1.0), (-0.9808, 0.1951, 1.0), (-0.9239, 0.3827, -1.0), (-0.9239, 0.3827, 1.0), (-0.8315, 0.5556, -1.0), (-0.8315, 0.5556, 1.0), (-0.7071, 0.7071, -1.0), (-0.7071, 0.7071, 1.0), (-0.5556, 0.8315, -1.0), (-0.5556, 0.8315, 1.0), (-0.3827, 0.9239, -1.0), (-0.3827, 0.9239, 1.0), (-0.1951, 0.9808, -1.0), (-0.1951, 0.9808, 1.0)], [], [(0, 1, 3, 2), (2, 3, 5, 4), (4, 5, 7, 6), (6, 7, 9, 8), (8, 9, 11, 10), (10, 11, 13, 12), (12, 13, 15, 14), (14, 15, 17, 16), (16, 17, 19, 18), (18, 19, 21, 20), (20, 21, 23, 22), (22, 23, 25, 24), (24, 25, 27, 26), (26, 27, 29, 28), (28, 29, 31, 30), (30, 31, 33, 32), (32, 33, 35, 34), (34, 35, 37, 36), (36, 37, 39, 38), (38, 39, 41, 40), (40, 41, 43, 42), (42, 43, 45, 44), (44, 45, 47, 46), (46, 47, 49, 48), (48, 49, 51, 50), (50, 51, 53, 52), (52, 53, 55, 54), (54, 55, 57, 56), (56, 57, 59, 58), (58, 59, 61, 60), (3, 1, 63, 61, 59, 57, 55, 53, 51, 49, 47, 45, 43, 41, 39, 37, 35, 33, 31, 29, 27, 25, 23, 21, 19, 17, 15, 13, 11, 9, 7, 5), (62, 63, 1, 0), (60, 61, 63, 62), (0, 2, 4, 6, 8, 10, 12, 14, 16, 18, 20, 22, 24, 26, 28, 30, 32, 34, 36, 38, 40, 42, 44, 46, 48, 50, 52, 54, 56, 58, 60, 62)])
me_cylinder_005.use_remesh_preserve_volume = False
me_cylinder_005.use_remesh_preserve_attributes = False
me_cylinder_005.use_mirror_vertex_groups = False
me_cylinder_005.update()
me_cylinder_009 = bpy.data.meshes.new('Cylinder.009')
me_cylinder_009.from_pydata([(0.0, 1.0, -1.0), (0.0, 1.0, 1.0), (0.1951, 0.9808, -1.0), (0.1951, 0.9808, 1.0), (0.3827, 0.9239, -1.0), (0.3827, 0.9239, 1.0), (0.5556, 0.8315, -1.0), (0.5556, 0.8315, 1.0), (0.7071, 0.7071, -1.0), (0.7071, 0.7071, 1.0), (0.8315, 0.5556, -1.0), (0.8315, 0.5556, 1.0), (0.9239, 0.3827, -1.0), (0.9239, 0.3827, 1.0), (0.9808, 0.1951, -1.0), (0.9808, 0.1951, 1.0), (1.0, 7.55e-08, -1.0), (1.0, 7.55e-08, 1.0), (0.9808, -0.1951, -1.0), (0.9808, -0.1951, 1.0), (0.9239, -0.3827, -1.0), (0.9239, -0.3827, 1.0), (0.8315, -0.5556, -1.0), (0.8315, -0.5556, 1.0), (0.7071, -0.7071, -1.0), (0.7071, -0.7071, 1.0), (0.5556, -0.8315, -1.0), (0.5556, -0.8315, 1.0), (0.3827, -0.9239, -1.0), (0.3827, -0.9239, 1.0), (0.1951, -0.9808, -1.0), (0.1951, -0.9808, 1.0), (-3.258e-07, -1.0, -1.0), (-3.258e-07, -1.0, 1.0), (-0.1951, -0.9808, -1.0), (-0.1951, -0.9808, 1.0), (-0.3827, -0.9239, -1.0), (-0.3827, -0.9239, 1.0), (-0.5556, -0.8315, -1.0), (-0.5556, -0.8315, 1.0), (-0.7071, -0.7071, -1.0), (-0.7071, -0.7071, 1.0), (-0.8315, -0.5556, -1.0), (-0.8315, -0.5556, 1.0), (-0.9239, -0.3827, -1.0), (-0.9239, -0.3827, 1.0), (-0.9808, -0.1951, -1.0), (-0.9808, -0.1951, 1.0), (-1.0, 9.656e-07, -1.0), (-1.0, 9.656e-07, 1.0), (-0.9808, 0.1951, -1.0), (-0.9808, 0.1951, 1.0), (-0.9239, 0.3827, -1.0), (-0.9239, 0.3827, 1.0), (-0.8315, 0.5556, -1.0), (-0.8315, 0.5556, 1.0), (-0.7071, 0.7071, -1.0), (-0.7071, 0.7071, 1.0), (-0.5556, 0.8315, -1.0), (-0.5556, 0.8315, 1.0), (-0.3827, 0.9239, -1.0), (-0.3827, 0.9239, 1.0), (-0.1951, 0.9808, -1.0), (-0.1951, 0.9808, 1.0)], [], [(0, 1, 3, 2), (2, 3, 5, 4), (4, 5, 7, 6), (6, 7, 9, 8), (8, 9, 11, 10), (10, 11, 13, 12), (12, 13, 15, 14), (14, 15, 17, 16), (16, 17, 19, 18), (18, 19, 21, 20), (20, 21, 23, 22), (22, 23, 25, 24), (24, 25, 27, 26), (26, 27, 29, 28), (28, 29, 31, 30), (30, 31, 33, 32), (32, 33, 35, 34), (34, 35, 37, 36), (36, 37, 39, 38), (38, 39, 41, 40), (40, 41, 43, 42), (42, 43, 45, 44), (44, 45, 47, 46), (46, 47, 49, 48), (48, 49, 51, 50), (50, 51, 53, 52), (52, 53, 55, 54), (54, 55, 57, 56), (56, 57, 59, 58), (58, 59, 61, 60), (3, 1, 63, 61, 59, 57, 55, 53, 51, 49, 47, 45, 43, 41, 39, 37, 35, 33, 31, 29, 27, 25, 23, 21, 19, 17, 15, 13, 11, 9, 7, 5), (62, 63, 1, 0), (60, 61, 63, 62), (0, 2, 4, 6, 8, 10, 12, 14, 16, 18, 20, 22, 24, 26, 28, 30, 32, 34, 36, 38, 40, 42, 44, 46, 48, 50, 52, 54, 56, 58, 60, 62)])
me_cylinder_009.use_remesh_preserve_volume = False
me_cylinder_009.use_remesh_preserve_attributes = False
me_cylinder_009.use_mirror_vertex_groups = False
me_cylinder_009.update()
me_cube_006 = bpy.data.meshes.new('Cube.006')
me_cube_006.from_pydata([(-1.0, -1.0, -1.0), (-1.0, -1.0, 1.0), (-1.0, 1.0, -1.0), (-1.0, 1.0, 1.0), (1.0, -1.0, -1.0), (1.0, -1.0, 1.0), (1.0, 1.0, -1.0), (1.0, 1.0, 1.0)], [], [(1, 3, 2, 0), (3, 7, 6, 2), (7, 5, 4, 6), (5, 1, 0, 4), (0, 2, 6, 4), (5, 7, 3, 1)])
me_cube_006.use_remesh_preserve_volume = False
me_cube_006.use_remesh_preserve_attributes = False
me_cube_006.use_mirror_vertex_groups = False
me_cube_006.update()
me_cylinder_008 = bpy.data.meshes.new('Cylinder.008')
me_cylinder_008.from_pydata([(0.0, 1.0, -1.0), (0.0, 1.0, 1.0), (0.1951, 0.9808, -1.0), (0.1951, 0.9808, 1.0), (0.3827, 0.9239, -1.0), (0.3827, 0.9239, 1.0), (0.5556, 0.8315, -1.0), (0.5556, 0.8315, 1.0), (0.7071, 0.7071, -1.0), (0.7071, 0.7071, 1.0), (0.8315, 0.5556, -1.0), (0.8315, 0.5556, 1.0), (0.9239, 0.3827, -1.0), (0.9239, 0.3827, 1.0), (0.9808, 0.1951, -1.0), (0.9808, 0.1951, 1.0), (1.0, 7.55e-08, -1.0), (1.0, 7.55e-08, 1.0), (0.9808, -0.1951, -1.0), (0.9808, -0.1951, 1.0), (0.9239, -0.3827, -1.0), (0.9239, -0.3827, 1.0), (0.8315, -0.5556, -1.0), (0.8315, -0.5556, 1.0), (0.7071, -0.7071, -1.0), (0.7071, -0.7071, 1.0), (0.5556, -0.8315, -1.0), (0.5556, -0.8315, 1.0), (0.3827, -0.9239, -1.0), (0.3827, -0.9239, 1.0), (0.1951, -0.9808, -1.0), (0.1951, -0.9808, 1.0), (-3.258e-07, -1.0, -1.0), (-3.258e-07, -1.0, 1.0), (-0.1951, -0.9808, -1.0), (-0.1951, -0.9808, 1.0), (-0.3827, -0.9239, -1.0), (-0.3827, -0.9239, 1.0), (-0.5556, -0.8315, -1.0), (-0.5556, -0.8315, 1.0), (-0.7071, -0.7071, -1.0), (-0.7071, -0.7071, 1.0), (-0.8315, -0.5556, -1.0), (-0.8315, -0.5556, 1.0), (-0.9239, -0.3827, -1.0), (-0.9239, -0.3827, 1.0), (-0.9808, -0.1951, -1.0), (-0.9808, -0.1951, 1.0), (-1.0, 9.656e-07, -1.0), (-1.0, 9.656e-07, 1.0), (-0.9808, 0.1951, -1.0), (-0.9808, 0.1951, 1.0), (-0.9239, 0.3827, -1.0), (-0.9239, 0.3827, 1.0), (-0.8315, 0.5556, -1.0), (-0.8315, 0.5556, 1.0), (-0.7071, 0.7071, -1.0), (-0.7071, 0.7071, 1.0), (-0.5556, 0.8315, -1.0), (-0.5556, 0.8315, 1.0), (-0.3827, 0.9239, -1.0), (-0.3827, 0.9239, 1.0), (-0.1951, 0.9808, -1.0), (-0.1951, 0.9808, 1.0)], [], [(0, 1, 3, 2), (2, 3, 5, 4), (4, 5, 7, 6), (6, 7, 9, 8), (8, 9, 11, 10), (10, 11, 13, 12), (12, 13, 15, 14), (14, 15, 17, 16), (16, 17, 19, 18), (18, 19, 21, 20), (20, 21, 23, 22), (22, 23, 25, 24), (24, 25, 27, 26), (26, 27, 29, 28), (28, 29, 31, 30), (30, 31, 33, 32), (32, 33, 35, 34), (34, 35, 37, 36), (36, 37, 39, 38), (38, 39, 41, 40), (40, 41, 43, 42), (42, 43, 45, 44), (44, 45, 47, 46), (46, 47, 49, 48), (48, 49, 51, 50), (50, 51, 53, 52), (52, 53, 55, 54), (54, 55, 57, 56), (56, 57, 59, 58), (58, 59, 61, 60), (3, 1, 63, 61, 59, 57, 55, 53, 51, 49, 47, 45, 43, 41, 39, 37, 35, 33, 31, 29, 27, 25, 23, 21, 19, 17, 15, 13, 11, 9, 7, 5), (62, 63, 1, 0), (60, 61, 63, 62), (0, 2, 4, 6, 8, 10, 12, 14, 16, 18, 20, 22, 24, 26, 28, 30, 32, 34, 36, 38, 40, 42, 44, 46, 48, 50, 52, 54, 56, 58, 60, 62)])
me_cylinder_008.use_remesh_preserve_volume = False
me_cylinder_008.use_remesh_preserve_attributes = False
me_cylinder_008.use_mirror_vertex_groups = False
me_cylinder_008.update()
me_cylinder_003 = bpy.data.meshes.new('Cylinder.003')
me_cylinder_003.from_pydata([(0.0, 1.0, -1.0), (0.0, 1.0, 1.0), (0.1951, 0.9808, -1.0), (0.1951, 0.9808, 1.0), (0.3827, 0.9239, -1.0), (0.3827, 0.9239, 1.0), (0.5556, 0.8315, -1.0), (0.5556, 0.8315, 1.0), (0.7071, 0.7071, -1.0), (0.7071, 0.7071, 1.0), (0.8315, 0.5556, -1.0), (0.8315, 0.5556, 1.0), (0.9239, 0.3827, -1.0), (0.9239, 0.3827, 1.0), (0.9808, 0.1951, -1.0), (0.9808, 0.1951, 1.0), (1.0, 7.55e-08, -1.0), (1.0, 7.55e-08, 1.0), (0.9808, -0.1951, -1.0), (0.9808, -0.1951, 1.0), (0.9239, -0.3827, -1.0), (0.9239, -0.3827, 1.0), (0.8315, -0.5556, -1.0), (0.8315, -0.5556, 1.0), (0.7071, -0.7071, -1.0), (0.7071, -0.7071, 1.0), (0.5556, -0.8315, -1.0), (0.5556, -0.8315, 1.0), (0.3827, -0.9239, -1.0), (0.3827, -0.9239, 1.0), (0.1951, -0.9808, -1.0), (0.1951, -0.9808, 1.0), (-3.258e-07, -1.0, -1.0), (-3.258e-07, -1.0, 1.0), (-0.1951, -0.9808, -1.0), (-0.1951, -0.9808, 1.0), (-0.3827, -0.9239, -1.0), (-0.3827, -0.9239, 1.0), (-0.5556, -0.8315, -1.0), (-0.5556, -0.8315, 1.0), (-0.7071, -0.7071, -1.0), (-0.7071, -0.7071, 1.0), (-0.8315, -0.5556, -1.0), (-0.8315, -0.5556, 1.0), (-0.9239, -0.3827, -1.0), (-0.9239, -0.3827, 1.0), (-0.9808, -0.1951, -1.0), (-0.9808, -0.1951, 1.0), (-1.0, 9.656e-07, -1.0), (-1.0, 9.656e-07, 1.0), (-0.9808, 0.1951, -1.0), (-0.9808, 0.1951, 1.0), (-0.9239, 0.3827, -1.0), (-0.9239, 0.3827, 1.0), (-0.8315, 0.5556, -1.0), (-0.8315, 0.5556, 1.0), (-0.7071, 0.7071, -1.0), (-0.7071, 0.7071, 1.0), (-0.5556, 0.8315, -1.0), (-0.5556, 0.8315, 1.0), (-0.3827, 0.9239, -1.0), (-0.3827, 0.9239, 1.0), (-0.1951, 0.9808, -1.0), (-0.1951, 0.9808, 1.0)], [], [(0, 1, 3, 2), (2, 3, 5, 4), (4, 5, 7, 6), (6, 7, 9, 8), (8, 9, 11, 10), (10, 11, 13, 12), (12, 13, 15, 14), (14, 15, 17, 16), (16, 17, 19, 18), (18, 19, 21, 20), (20, 21, 23, 22), (22, 23, 25, 24), (24, 25, 27, 26), (26, 27, 29, 28), (28, 29, 31, 30), (30, 31, 33, 32), (32, 33, 35, 34), (34, 35, 37, 36), (36, 37, 39, 38), (38, 39, 41, 40), (40, 41, 43, 42), (42, 43, 45, 44), (44, 45, 47, 46), (46, 47, 49, 48), (48, 49, 51, 50), (50, 51, 53, 52), (52, 53, 55, 54), (54, 55, 57, 56), (56, 57, 59, 58), (58, 59, 61, 60), (3, 1, 63, 61, 59, 57, 55, 53, 51, 49, 47, 45, 43, 41, 39, 37, 35, 33, 31, 29, 27, 25, 23, 21, 19, 17, 15, 13, 11, 9, 7, 5), (62, 63, 1, 0), (60, 61, 63, 62), (0, 2, 4, 6, 8, 10, 12, 14, 16, 18, 20, 22, 24, 26, 28, 30, 32, 34, 36, 38, 40, 42, 44, 46, 48, 50, 52, 54, 56, 58, 60, 62)])
me_cylinder_003.use_remesh_preserve_volume = False
me_cylinder_003.use_remesh_preserve_attributes = False
me_cylinder_003.use_mirror_vertex_groups = False
me_cylinder_003.update()
arm_armature_002 = bpy.data.armatures.new('Armature.002')  # bones are not reproduced

# ---- objects
ob_armature = bpy.data.objects.new('Armature', arm_armature_002)
ob_arm = bpy.data.objects.new('Arm', me_cube_007)
ob_base_left = bpy.data.objects.new('Base.Left', me_cube_012)
ob_base_right = bpy.data.objects.new('Base.Right', me_cube_002)
ob_axel_block_front_inner_right = bpy.data.objects.new('Axel.Block.Front.Inner.Right', me_cube_010)
ob_axel_block_front_inner_left = bpy.data.objects.new('Axel.Block.Front.Inner.Left', me_cube_004)
ob_axel_block_front_outer_right = bpy.data.objects.new('Axel.Block.Front.Outer.Right', me_cube_011)
ob_axel_front_right = bpy.data.objects.new('Axel.Front.Right', me_cylinder_007)
ob_axel_block_font_outer_left = bpy.data.objects.new('Axel.Block.Font.Outer.Left', me_cube_003)
ob_axel_front_left = bpy.data.objects.new('Axel.Front.Left', me_cylinder_004)
ob_wheel_front_left = bpy.data.objects.new('Wheel.Front.Left', me_cylinder_002)
ob_axel_block_back_inner_right = bpy.data.objects.new('Axel.Block.Back.Inner.Right', me_cube_005)
ob_axel_back_right = bpy.data.objects.new('Axel.Back.Right', me_cylinder_006)
ob_axel_block_back_outer_right = bpy.data.objects.new('Axel.Block.Back.Outer.Right', me_cube_008)
ob_wheel_back_right = bpy.data.objects.new('Wheel.Back.Right', me_cylinder_001)
ob_axel_block_back_inner_left = bpy.data.objects.new('Axel.Block.Back.Inner.Left', me_cube_009)
ob_axel_back_left = bpy.data.objects.new('Axel.Back.Left', me_cylinder_005)
ob_wheel_back_left = bpy.data.objects.new('Wheel.Back.Left', me_cylinder_009)
ob_axel_block_back_outer_left = bpy.data.objects.new('Axel.Block.Back.Outer.Left', me_cube_006)
ob_wheel_front_right = bpy.data.objects.new('Wheel.Front.Right', me_cylinder_008)
ob_axel_middle = bpy.data.objects.new('Axel.Middle', me_cylinder_003)

# ---- transforms, parenting, visibility, modifiers, constraints
ob_armature.location = (0.0, 0.0, 0.0)
ob_armature.show_in_front = True
ob_armature.lineart.crease_threshold = 0.0
ob_arm.parent = ob_armature
ob_arm.location = (0.0, 0.0, 3.347)
ob_arm.scale = (1.0, 3.264, 0.07526)
ob_arm.lineart.crease_threshold = 0.0
_vg = ob_arm.vertex_groups.new(name='Bone')
_vg = ob_arm.vertex_groups.new(name='Root')
_vg.add([0, 1, 2, 3, 4, 5, 6, 7, 8, 9, 10, 11, 12, 13, 14, 15, 16, 17, 18, 19, 20, 21, 22, 23, 24, 25, 26, 27, 28, 29, 30, 31, 32, 33, 34, 35, 36, 37, 38, 39, 40, 41, 42, 43, 44, 45, 46, 47, 48, 49, 50, 51, 52, 53, 54, 55, 56, 57, 58, 59, 60, 61, 62, 63, 64, 65, 66, 67, 68, 69, 70, 71, 72, 73, 74, 75, 76, 77, 78, 79, 80, 81, 82, 83, 84, 85, 86, 87, 88, 89, 90, 91, 92, 93, 94, 95, 96, 97, 98, 99, 100, 101, 102, 103, 104, 105, 106, 107, 108, 109, 110, 111, 112, 113, 114, 115, 116, 117, 118, 119, 120, 121, 122, 123, 124, 125, 126, 127, 128, 129, 130, 131], 1.0, 'REPLACE')
_vg = ob_arm.vertex_groups.new(name='Arm.Pivot')
_vg.add([0, 1, 2, 3, 4, 5, 6, 7, 8, 9, 10, 11, 12, 13, 14, 15, 16, 17, 18, 19, 20, 21, 22, 23, 24, 25, 26, 27, 28, 29, 30, 31, 32, 33, 34, 35, 36, 37, 38, 39, 40, 41, 42, 43, 44, 45, 46, 47, 48, 49, 50, 51, 52, 53, 54, 55, 56, 57, 58, 59, 60, 61, 62, 63, 64, 65, 66, 67, 68, 69, 70, 71, 72, 73, 74, 75, 76, 77, 78, 79, 80, 81, 82, 83, 84, 85, 86, 87, 88, 89, 90, 91, 92, 93, 94, 95, 96, 97, 98, 99, 100, 101, 102, 103, 104, 105, 106, 107, 108, 109, 110, 111, 112, 113, 114, 115, 116, 117, 118, 119, 120, 121, 122, 123, 124, 125, 126, 127, 128, 129, 130, 131], 1.0, 'REPLACE')
_vg = ob_arm.vertex_groups.new(name='Arm.Bottom')
_vg.add([0, 1, 2, 3, 4, 5, 6, 7, 8, 9, 10, 11, 12, 13, 14, 15, 16, 17, 18, 19, 20, 21, 22, 23, 24, 25, 26, 27, 28, 29, 30, 31, 32, 33, 34, 35, 36, 37, 38, 39, 40, 41, 42, 43, 44, 45, 46, 47, 48, 49, 50, 51, 52, 53, 54, 55, 56, 57, 58, 59, 60, 61, 62, 63, 64, 65, 66, 67, 68, 69, 70, 71, 72, 73, 74, 75, 76, 77, 78, 79, 80, 81, 82, 83, 84, 85, 86, 87, 88, 89, 90, 91, 92, 93, 94, 95, 96, 97, 98, 99, 100, 101, 102, 103, 104, 105, 106, 107, 108, 109, 110, 111, 112, 113, 114, 115, 116, 117, 118, 119, 120, 121, 122, 123, 124, 125, 126, 127, 128, 129, 130, 131], 1.0, 'REPLACE')
_vg = ob_arm.vertex_groups.new(name='Arm.Top')
_vg.add([0, 1, 2, 3, 4, 5, 6, 7, 8, 9, 10, 11, 12, 13, 14, 15, 16, 17, 18, 19, 20, 21, 22, 23, 24, 25, 26, 27, 28, 29, 30, 31, 32, 33, 34, 35, 36, 37, 38, 39, 40, 41, 42, 43, 44, 45, 46, 47, 48, 49, 50, 51, 52, 53, 54, 55, 56, 57, 58, 59, 60, 61, 62, 63, 64, 65, 66, 67, 68, 69, 70, 71, 72, 73, 74, 75, 76, 77, 78, 79, 80, 81, 82, 83, 84, 85, 86, 87, 88, 89, 90, 91, 92, 93, 94, 95, 96, 97, 98, 99, 100, 101, 102, 103, 104, 105, 106, 107, 108, 109, 110, 111, 112, 113, 114, 115, 116, 117, 118, 119, 120, 121, 122, 123, 124, 125, 126, 127, 128, 129, 130, 131], 1.0, 'REPLACE')
_m = ob_arm.modifiers.new('Armature', 'ARMATURE')
_m = ob_arm.modifiers.new('Armature.001', 'ARMATURE')
_m.object = ob_armature
ob_base_left.parent = ob_armature
ob_base_left.location = (1.5, 0.0, 0.0)
ob_base_left.scale = (0.2, 5.0, 0.4)
ob_base_left.lineart.crease_threshold = 0.0
_vg = ob_base_left.vertex_groups.new(name='Group')
_vg.add([0, 1, 2, 3, 4, 5, 6, 7, 8, 9, 10, 11, 12, 13, 14, 15, 16, 17, 18, 19, 20, 21, 22, 23, 24, 25, 26, 27, 28, 29, 30, 31, 32, 33, 34, 35, 36, 37, 38, 39, 40, 41, 42, 43, 44, 45, 46, 47, 48, 49, 50, 51, 52, 53, 54, 55, 56, 57, 58, 59, 60, 61, 62, 63, 64, 65, 66, 67, 68, 69], 1.0, 'REPLACE')
_vg = ob_base_left.vertex_groups.new(name='Root')
for _i, _w in zip([0, 1, 2, 3, 4, 5, 6, 7, 8, 9, 10, 11, 12, 13, 14, 15, 16, 17, 18, 19, 20, 21, 22, 23, 24, 25, 26, 27, 28, 29, 30, 31, 32, 33, 34, 35, 36, 37, 38, 39, 40, 41, 42, 43, 44, 45, 46, 47, 48, 49, 50, 51, 52, 53, 54, 55, 56, 57, 58, 59, 60, 61, 62, 63, 64, 65, 66, 67, 68, 69], [0.5708, 0.6084, 0.6025, 0.6255, 0.5696, 0.6201, 0.6083, 0.6266, 0.6139, 0.6485, 0.6674, 0.6482, 0.1888, 0.196, 0.1552, 0.1587, 0.5966, 0.7087, 0.7084, 0.5998, 0.1624, 0.1389, 0.4656, 0.4497, 0.4457, 0.4674, 0.4007, 0.4158, 0.4041, 0.3936, 0.6646, 0.7021, 0.6612, 0.7029, 0.41, 0.4117, 0.6797, 0.6459, 0.69, 0.6646, 0.4978, 0.5521, 0.5537, 0.5986, 0.5537, 0.5252, 0.4893, 0.4997, 0.1634, 0.1463, 0.3083, 0.213, 0.1897, 0.292, 0.1499, 0.1407, 0.3389, 0.332, 0.158, 0.1351, 0.1456, 0.1339, 0.1723, 0.1393, 0.1557, 0.1377, 0.2841, 0.2006, 0.287, 0.2097]): _vg.add([_i], _w, 'REPLACE')
_vg = ob_base_left.vertex_groups.new(name='Arm.Pivot')
for _i, _w in zip([0, 1, 2, 3, 4, 5, 6, 7, 8, 9, 10, 11, 12, 13, 14, 15, 16, 17, 18, 19, 20, 21, 22, 23, 24, 25, 26, 27, 28, 29, 30, 31, 32, 33, 34, 35, 36, 37, 38, 39, 40, 41, 42, 43, 44, 45, 46, 47, 48, 49, 50, 51, 52, 53, 54, 55, 56, 57, 58, 59, 60, 61, 62, 63, 64, 65, 66, 67, 68, 69], [0.06567, 0.06378, 0.05493, 0.06124, 0.06263, 0.06367, 0.05404, 0.05793, 0.076, 0.09447, 0.06264, 0.08367, 0.7653, 0.7584, 0.8053, 0.7997, 0.06915, 0.06264, 0.06291, 0.06854, 0.8, 0.827, 0.2095, 0.243, 0.2406, 0.2075, 0.5083, 0.4502, 0.4843, 0.5251, 0.05651, 0.07076, 0.0571, 0.06902, 0.4744, 0.4809, 0.2139, 0.2404, 0.2063, 0.2244, 0.3629, 0.291, 0.3257, 0.2666, 0.3257, 0.3443, 0.3904, 0.3897, 0.7978, 0.8181, 0.6175, 0.7365, 0.7641, 0.6403, 0.8146, 0.8254, 0.5794, 0.5917, 0.8014, 0.8288, 0.8075, 0.8264, 0.7835, 0.8218, 0.8027, 0.8247, 0.6507, 0.7502, 0.6371, 0.7373]): _vg.add([_i], _w, 'REPLACE')
_vg = ob_base_left.vertex_groups.new(name='Arm.Bottom')
for _i, _w in zip([0, 1, 4, 5, 8, 9, 10, 11, 12, 13, 14, 15, 16, 17, 18, 19, 20, 22, 23, 24, 25, 26, 27, 28, 29, 30, 31, 32, 33, 34, 35, 36, 37, 38, 39, 40, 41, 42, 43, 44, 45, 46, 47, 48, 50, 51, 52, 53, 56, 57, 58, 59, 60, 61, 62, 63, 64, 65, 66, 67, 68, 69], [0.4411, 0.4102, 0.4452, 0.4104, 0.1622, 0.1198, 0.1173, 0.1356, 0.01098, 0.008943, 0.00155, 0.006562, 0.3119, 0.1171, 0.1171, 0.3126, 0.0003298, 0.2933, 0.2749, 0.2819, 0.2938, 0.05745, 0.09356, 0.0757, 0.05013, 0.01792, 0.1028, 0.02056, 0.1028, 0.08252, 0.0764, 0.05462, 0.05956, 0.0533, 0.05814, 0.08469, 0.08794, 0.07015, 0.07384, 0.07015, 0.07717, 0.07129, 0.06468, 0.0007982, 0.04081, 0.01413, 0.008736, 0.03243, 0.04903, 0.04196, 0.007101, 0.0005302, 0.02104, 0.008012, 0.01058, 0.004428, 0.008275, 0.002939, 0.03488, 0.01574, 0.0527, 0.02177]): _vg.add([_i], _w, 'REPLACE')
_vg = ob_base_left.vertex_groups.new(name='Arm.Top')
for _i, _w in zip([2, 3, 6, 7, 8, 9, 10, 11, 17, 18, 30, 31, 32, 33, 36, 37, 38, 39, 40, 41, 42, 43, 44, 45, 46, 47], [0.4154, 0.3911, 0.4145, 0.3876, 0.1124, 0.1076, 0.1225, 0.1016, 0.08427, 0.08436, 0.2151, 0.0982, 0.2163, 0.09912, 0.01663, 0.01984, 0.01476, 0.01836, 0.01798, 0.04259, 0.01416, 0.03131, 0.01416, 0.01675, 0.01094, 0.007847]): _vg.add([_i], _w, 'REPLACE')
_m = ob_base_left.modifiers.new('Armature', 'ARMATURE')
_m.object = ob_armature
ob_base_right.parent = ob_armature
ob_base_right.location = (-1.5, 0.0, 0.0)
ob_base_right.scale = (0.2, 5.0, 0.4)
ob_base_right.lineart.crease_threshold = 0.0
_vg = ob_base_right.vertex_groups.new(name='Group')
_vg.add([0, 1, 2, 3, 4, 5, 6, 7, 8, 9, 10, 11, 12, 13, 14, 15, 16, 17, 18, 19, 20, 21, 22, 23, 24, 25, 26, 27, 28, 29, 30, 31, 32, 33, 34, 35, 36, 37, 38, 39, 40, 41, 42, 43, 44, 45, 46, 47, 48, 49, 50, 51, 52, 53, 54, 55, 56, 57, 58, 59, 60, 61, 62, 63, 64, 65, 66, 67, 68, 69], 1.0, 'REPLACE')
_vg = ob_base_right.vertex_groups.new(name='Root')
for _i, _w in zip([0, 1, 2, 3, 4, 5, 6, 7, 8, 9, 10, 11, 12, 13, 14, 15, 16, 17, 18, 19, 20, 21, 22, 23, 24, 25, 26, 27, 28, 29, 30, 31, 32, 33, 34, 35, 36, 37, 38, 39, 40, 41, 42, 43, 44, 45, 46, 47, 48, 49, 50, 51, 52, 53, 54, 55, 56, 57, 58, 59, 60, 61, 62, 63, 64, 65, 66, 67, 68, 69], [0.5885, 0.6076, 0.5994, 0.6481, 0.5817, 0.6056, 0.602, 0.6369, 0.6711, 0.6601, 0.6207, 0.655, 0.1621, 0.1587, 0.2028, 0.1936, 0.6372, 0.7353, 0.7348, 0.6389, 0.1477, 0.17, 0.5235, 0.4938, 0.493, 0.5174, 0.3882, 0.4117, 0.4302, 0.3981, 0.6227, 0.6905, 0.6192, 0.6896, 0.409, 0.4112, 0.7158, 0.6928, 0.7084, 0.6789, 0.5661, 0.63, 0.5287, 0.5869, 0.5287, 0.5875, 0.5303, 0.4908, 0.1536, 0.1724, 0.3053, 0.1954, 0.2201, 0.3141, 0.1515, 0.1685, 0.3463, 0.3465, 0.1424, 0.1656, 0.1432, 0.1522, 0.1608, 0.1672, 0.1479, 0.1589, 0.2968, 0.2224, 0.2736, 0.1954]): _vg.add([_i], _w, 'REPLACE')
_vg = ob_base_right.vertex_groups.new(name='Arm.Pivot')
for _i, _w in zip([0, 1, 2, 3, 4, 5, 6, 7, 8, 9, 10, 11, 12, 13, 14, 15, 16, 17, 18, 19, 20, 21, 22, 23, 24, 25, 26, 27, 28, 29, 30, 31, 32, 33, 34, 35, 36, 37, 38, 39, 40, 41, 42, 43, 44, 45, 46, 47, 48, 49, 50, 51, 52, 53, 54, 55, 56, 57, 58, 59, 60, 61, 62, 63, 64, 65, 66, 67, 68, 69], [0.05613, 0.05967, 0.05953, 0.06105, 0.05664, 0.06278, 0.06218, 0.06077, 0.06347, 0.0894, 0.07377, 0.08283, 0.8092, 0.811, 0.7624, 0.7729, 0.0577, 0.05713, 0.05744, 0.0574, 0.8277, 0.803, 0.2202, 0.2606, 0.2639, 0.2258, 0.5516, 0.5038, 0.4787, 0.5359, 0.06796, 0.07235, 0.06863, 0.07115, 0.5093, 0.5039, 0.1972, 0.2165, 0.203, 0.2265, 0.3401, 0.2571, 0.3582, 0.2939, 0.3582, 0.3203, 0.3841, 0.4073, 0.8198, 0.7987, 0.6424, 0.769, 0.7402, 0.6244, 0.824, 0.8056, 0.5945, 0.5854, 0.8339, 0.8083, 0.8332, 0.8231, 0.8109, 0.8033, 0.8269, 0.8144, 0.6518, 0.7393, 0.6743, 0.7694]): _vg.add([_i], _w, 'REPLACE')
_vg = ob_base_right.vertex_groups.new(name='Arm.Bottom')
for _i, _w in zip([0, 1, 4, 5, 8, 9, 10, 11, 16, 17, 18, 19, 22, 23, 24, 25, 26, 27, 28, 29, 30, 31, 32, 33, 34, 35, 36, 37, 38, 39, 40, 41, 42, 43, 44, 45, 46, 47, 50, 53, 56, 57, 66, 68], [0.4362, 0.4083, 0.4383, 0.4137, 0.1328, 0.1075, 0.124, 0.1246, 0.291, 0.1008, 0.1008, 0.2922, 0.2259, 0.2146, 0.2117, 0.226, 0.01004, 0.04869, 0.05268, 0.01757, 0.0198, 0.09926, 0.02264, 0.09977, 0.05142, 0.05323, 0.02802, 0.03258, 0.0295, 0.0361, 0.04619, 0.05475, 0.05534, 0.05604, 0.05534, 0.04199, 0.03555, 0.05019, 0.003906, 0.01459, 0.0107, 0.02014, 0.005982, 0.01235]): _vg.add([_i], _w, 'REPLACE')
_vg = ob_base_right.vertex_groups.new(name='Arm.Top')
for _i, _w in zip([2, 3, 6, 7, 8, 9, 10, 11, 17, 18, 30, 31, 32, 33, 36, 37, 38, 39, 40, 41, 42, 43, 44, 45, 46, 47], [0.4176, 0.3838, 0.4126, 0.3845, 0.1037, 0.114, 0.1467, 0.1081, 0.083, 0.08315, 0.2366, 0.1105, 0.2377, 0.1118, 0.01481, 0.01696, 0.01595, 0.02014, 0.01015, 0.0318, 0.02819, 0.03847, 0.02819, 0.01112, 0.006431, 0.01932]): _vg.add([_i], _w, 'REPLACE')
_m = ob_base_right.modifiers.new('Armature', 'ARMATURE')
_m.object = ob_armature
ob_axel_block_front_inner_right.parent = ob_armature
ob_axel_block_front_inner_right.location = (-1.243, -4.633, 0.0)
ob_axel_block_front_inner_right.rotation_euler = (-0.5921, 0.0, 0.0)
ob_axel_block_front_inner_right.scale = (0.05, 0.05552, 0.1693)
ob_axel_block_front_inner_right.lineart.crease_threshold = 0.0
_vg = ob_axel_block_front_inner_right.vertex_groups.new(name='Group')
_vg.add([0, 1, 2, 3, 4, 5, 6, 7], 1.0, 'REPLACE')
_vg = ob_axel_block_front_inner_right.vertex_groups.new(name='Root')
for _i, _w in zip([0, 1, 2, 3, 4, 5, 6, 7], [0.2673, 0.2689, 0.2671, 0.2686, 0.2676, 0.2688, 0.2672, 0.2686]): _vg.add([_i], _w, 'REPLACE')
_vg = ob_axel_block_front_inner_right.vertex_groups.new(name='Arm.Pivot')
_vg = ob_axel_block_front_inner_right.vertex_groups.new(name='Arm.Bottom')
for _i, _w in zip([0, 1, 2, 3, 4, 5, 6, 7], [0.7327, 0.7312, 0.7329, 0.7315, 0.7324, 0.7312, 0.7328, 0.7315]): _vg.add([_i], _w, 'REPLACE')
_vg = ob_axel_block_front_inner_right.vertex_groups.new(name='Arm.Top')
_m = ob_axel_block_front_inner_right.modifiers.new('Armature', 'ARMATURE')
_m.object = ob_armature
ob_axel_block_front_inner_left.parent = ob_armature
ob_axel_block_front_inner_left.location = (1.243, -4.633, 0.0)
ob_axel_block_front_inner_left.rotation_euler = (-0.5921, 0.0, 0.0)
ob_axel_block_front_inner_left.scale = (0.05, 0.05552, 0.1693)
ob_axel_block_front_inner_left.lineart.crease_threshold = 0.0
_vg = ob_axel_block_front_inner_left.vertex_groups.new(name='Group')
_vg.add([0, 1, 2, 3, 4, 5, 6, 7], 1.0, 'REPLACE')
_vg = ob_axel_block_front_inner_left.vertex_groups.new(name='Root')
for _i, _w in zip([0, 1, 2, 3, 4, 5, 6, 7], [0.3078, 0.3083, 0.3073, 0.3081, 0.3073, 0.3083, 0.3071, 0.308]): _vg.add([_i], _w, 'REPLACE')
_vg = ob_axel_block_front_inner_left.vertex_groups.new(name='Arm.Pivot')
_vg = ob_axel_block_front_inner_left.vertex_groups.new(name='Arm.Bottom')
for _i, _w in zip([0, 1, 2, 3, 4, 5, 6, 7], [0.6922, 0.6917, 0.6927, 0.6919, 0.6927, 0.6917, 0.6929, 0.692]): _vg.add([_i], _w, 'REPLACE')
_vg = ob_axel_block_front_inner_left.vertex_groups.new(name='Arm.Top')
_m = ob_axel_block_front_inner_left.modifiers.new('Armature', 'ARMATURE')
_m.object = ob_armature
ob_axel_block_front_outer_right.parent = ob_armature
ob_axel_block_front_outer_right.location = (-1.999, -4.633, 0.0)
ob_axel_block_front_outer_right.rotation_euler = (-0.5921, -0.0, 0.0)
ob_axel_block_front_outer_right.scale = (0.05, 0.05552, 0.1693)
ob_axel_block_front_outer_right.lineart.crease_threshold = 0.0
_vg = ob_axel_block_front_outer_right.vertex_groups.new(name='Group')
_vg.add([0, 1, 2, 3, 4, 5, 6, 7], 1.0, 'REPLACE')
_vg = ob_axel_block_front_outer_right.vertex_groups.new(name='Root')
for _i, _w in zip([0, 1, 2, 3, 4, 5, 6, 7], [0.4837, 0.4842, 0.483, 0.4839, 0.4836, 0.4842, 0.483, 0.484]): _vg.add([_i], _w, 'REPLACE')
_vg = ob_axel_block_front_outer_right.vertex_groups.new(name='Arm.Pivot')
_vg = ob_axel_block_front_outer_right.vertex_groups.new(name='Arm.Bottom')
for _i, _w in zip([0, 1, 2, 3, 4, 5, 6, 7], [0.5163, 0.5158, 0.517, 0.5161, 0.5164, 0.5158, 0.517, 0.5161]): _vg.add([_i], _w, 'REPLACE')
_vg = ob_axel_block_front_outer_right.vertex_groups.new(name='Arm.Top')
_m = ob_axel_block_front_outer_right.modifiers.new('Armature', 'ARMATURE')
_m.object = ob_armature
ob_axel_front_right.parent = ob_armature
ob_axel_front_right.location = (-1.62, -4.633, 0.0)
ob_axel_front_right.rotation_euler = (-0.0, 1.571, 0.0)
ob_axel_front_right.scale = (0.1, 0.1, 0.4535)
ob_axel_front_right.lineart.crease_threshold = 0.0
_vg = ob_axel_front_right.vertex_groups.new(name='Group')
_vg.add([0, 1, 2, 3, 4, 5, 6, 7, 8, 9, 10, 11, 12, 13, 14, 15, 16, 17, 18, 19, 20, 21, 22, 23, 24, 25, 26, 27, 28, 29, 30, 31, 32, 33, 34, 35, 36, 37, 38, 39, 40, 41, 42, 43, 44, 45, 46, 47, 48, 49, 50, 51, 52, 53, 54, 55, 56, 57, 58, 59, 60, 61, 62, 63], 1.0, 'REPLACE')
_vg = ob_axel_front_right.vertex_groups.new(name='Root')
for _i, _w in zip([0, 1, 2, 3, 4, 5, 6, 7, 8, 9, 10, 11, 12, 13, 14, 15, 16, 17, 18, 19, 20, 21, 22, 23, 24, 25, 26, 27, 28, 29, 30, 31, 32, 33, 34, 35, 36, 37, 38, 39, 40, 41, 42, 43, 44, 45, 46, 47, 48, 49, 50, 51, 52, 53, 54, 55, 56, 57, 58, 59, 60, 61, 62, 63], [0.256, 0.2576, 0.256, 0.2575, 0.2559, 0.2575, 0.2559, 0.2574, 0.2558, 0.2574, 0.2558, 0.2574, 0.2558, 0.2573, 0.2558, 0.2573, 0.2558, 0.2573, 0.2559, 0.2574, 0.2559, 0.2574, 0.256, 0.2575, 0.2561, 0.2575, 0.2562, 0.2576, 0.2563, 0.2577, 0.2564, 0.2578, 0.2566, 0.2579, 0.2567, 0.258, 0.2567, 0.2581, 0.2568, 0.2581, 0.2568, 0.2581, 0.2568, 0.2581, 0.2567, 0.2581, 0.2567, 0.2581, 0.2566, 0.258, 0.2566, 0.258, 0.2565, 0.2579, 0.2564, 0.2579, 0.2563, 0.2578, 0.2563, 0.2578, 0.2562, 0.2577, 0.2561, 0.2576]): _vg.add([_i], _w, 'REPLACE')
_vg = ob_axel_front_right.vertex_groups.new(name='Arm.Pivot')
_vg = ob_axel_front_right.vertex_groups.new(name='Arm.Bottom')
for _i, _w in zip([0, 1, 2, 3, 4, 5, 6, 7, 8, 9, 10, 11, 12, 13, 14, 15, 16, 17, 18, 19, 20, 21, 22, 23, 24, 25, 26, 27, 28, 29, 30, 31, 32, 33, 34, 35, 36, 37, 38, 39, 40, 41, 42, 43, 44, 45, 46, 47, 48, 49, 50, 51, 52, 53, 54, 55, 56, 57, 58, 59, 60, 61, 62, 63], [0.7444, 0.7429, 0.7444, 0.7429, 0.7445, 0.743, 0.7445, 0.743, 0.7446, 0.743, 0.7446, 0.7431, 0.7446, 0.7431, 0.7446, 0.7431, 0.7446, 0.7431, 0.7446, 0.7431, 0.7445, 0.743, 0.7444, 0.743, 0.7444, 0.7429, 0.7443, 0.7428, 0.7441, 0.7427, 0.744, 0.7426, 0.7439, 0.7425, 0.7438, 0.7424, 0.7437, 0.7424, 0.7436, 0.7423, 0.7436, 0.7423, 0.7436, 0.7423, 0.7437, 0.7423, 0.7437, 0.7423, 0.7438, 0.7424, 0.7439, 0.7424, 0.7439, 0.7425, 0.744, 0.7426, 0.7441, 0.7426, 0.7442, 0.7427, 0.7442, 0.7427, 0.7443, 0.7428]): _vg.add([_i], _w, 'REPLACE')
_vg = ob_axel_front_right.vertex_groups.new(name='Arm.Top')
_m = ob_axel_front_right.modifiers.new('Armature', 'ARMATURE')
_m.object = ob_armature
ob_axel_block_font_outer_left.parent = ob_armature
ob_axel_block_font_outer_left.location = (1.999, -4.633, 0.0)
ob_axel_block_font_outer_left.rotation_euler = (-0.5921, -0.0, 0.0)
ob_axel_block_font_outer_left.scale = (0.05, 0.05552, 0.1693)
ob_axel_block_font_outer_left.lineart.crease_threshold = 0.0
_vg = ob_axel_block_font_outer_left.vertex_groups.new(name='Group')
_vg.add([0, 1, 2, 3, 4, 5, 6, 7], 1.0, 'REPLACE')
_vg = ob_axel_block_font_outer_left.vertex_groups.new(name='Root')
for _i, _w in zip([0, 1, 2, 3, 4, 5, 6, 7], [0.2951, 0.2955, 0.2947, 0.2953, 0.2947, 0.2955, 0.2945, 0.2952]): _vg.add([_i], _w, 'REPLACE')
_vg = ob_axel_block_font_outer_left.vertex_groups.new(name='Arm.Pivot')
_vg = ob_axel_block_font_outer_left.vertex_groups.new(name='Arm.Bottom')
for _i, _w in zip([0, 1, 2, 3, 4, 5, 6, 7], [0.7049, 0.7046, 0.7053, 0.7047, 0.7054, 0.7045, 0.7055, 0.7048]): _vg.add([_i], _w, 'REPLACE')
_vg = ob_axel_block_font_outer_left.vertex_groups.new(name='Arm.Top')
_m = ob_axel_block_font_outer_left.modifiers.new('Armature', 'ARMATURE')
_m.object = ob_armature
ob_axel_front_left.parent = ob_armature
ob_axel_front_left.location = (1.62, -4.633, 0.0)
ob_axel_front_left.rotation_euler = (-0.0, 1.571, 0.0)
ob_axel_front_left.scale = (0.1, 0.1, 0.4535)
ob_axel_front_left.lineart.crease_threshold = 0.0
_vg = ob_axel_front_left.vertex_groups.new(name='Group')
_vg.add([0, 1, 2, 3, 4, 5, 6, 7, 8, 9, 10, 11, 12, 13, 14, 15, 16, 17, 18, 19, 20, 21, 22, 23, 24, 25, 26, 27, 28, 29, 30, 31, 32, 33, 34, 35, 36, 37, 38, 39, 40, 41, 42, 43, 44, 45, 46, 47, 48, 49, 50, 51, 52, 53, 54, 55, 56, 57, 58, 59, 60, 61, 62, 63], 1.0, 'REPLACE')
_vg = ob_axel_front_left.vertex_groups.new(name='Root')
for _i, _w in zip([0, 1, 2, 3, 4, 5, 6, 7, 8, 9, 10, 11, 12, 13, 14, 15, 16, 17, 18, 19, 20, 21, 22, 23, 24, 25, 26, 27, 28, 29, 30, 31, 32, 33, 34, 35, 36, 37, 38, 39, 40, 41, 42, 43, 44, 45, 46, 47, 48, 49, 50, 51, 52, 53, 54, 55, 56, 57, 58, 59, 60, 61, 62, 63], [0.2299, 0.2278, 0.2299, 0.2277, 0.2298, 0.2277, 0.2298, 0.2276, 0.2298, 0.2276, 0.2297, 0.2275, 0.2297, 0.2275, 0.2297, 0.2275, 0.2297, 0.2275, 0.2298, 0.2275, 0.2298, 0.2275, 0.2299, 0.2276, 0.2299, 0.2276, 0.23, 0.2277, 0.2301, 0.2278, 0.2302, 0.2279, 0.2303, 0.228, 0.2304, 0.2281, 0.2305, 0.2282, 0.2305, 0.2283, 0.2305, 0.2284, 0.2305, 0.2284, 0.2305, 0.2284, 0.2304, 0.2284, 0.2304, 0.2283, 0.2303, 0.2283, 0.2303, 0.2282, 0.2302, 0.2281, 0.2301, 0.228, 0.2301, 0.228, 0.23, 0.2279, 0.23, 0.2278]): _vg.add([_i], _w, 'REPLACE')
_vg = ob_axel_front_left.vertex_groups.new(name='Arm.Pivot')
_vg = ob_axel_front_left.vertex_groups.new(name='Arm.Bottom')
for _i, _w in zip([0, 1, 2, 3, 4, 5, 6, 7, 8, 9, 10, 11, 12, 13, 14, 15, 16, 17, 18, 19, 20, 21, 22, 23, 24, 25, 26, 27, 28, 29, 30, 31, 32, 33, 34, 35, 36, 37, 38, 39, 40, 41, 42, 43, 44, 45, 46, 47, 48, 49, 50, 51, 52, 53, 54, 55, 56, 57, 58, 59, 60, 61, 62, 63], [0.7705, 0.7727, 0.7706, 0.7727, 0.7706, 0.7728, 0.7706, 0.7728, 0.7707, 0.7729, 0.7707, 0.7729, 0.7707, 0.7729, 0.7707, 0.7729, 0.7707, 0.7729, 0.7707, 0.7729, 0.7706, 0.7729, 0.7706, 0.7728, 0.7705, 0.7728, 0.7704, 0.7727, 0.7703, 0.7726, 0.7702, 0.7725, 0.7701, 0.7724, 0.77, 0.7723, 0.77, 0.7722, 0.7699, 0.7721, 0.7699, 0.7721, 0.7699, 0.772, 0.77, 0.772, 0.77, 0.7721, 0.77, 0.7721, 0.7701, 0.7722, 0.7702, 0.7722, 0.7702, 0.7723, 0.7703, 0.7724, 0.7703, 0.7725, 0.7704, 0.7725, 0.7705, 0.7726]): _vg.add([_i], _w, 'REPLACE')
_vg = ob_axel_front_left.vertex_groups.new(name='Arm.Top')
_m = ob_axel_front_left.modifiers.new('Armature', 'ARMATURE')
_m.object = ob_armature
ob_wheel_front_left.parent = ob_armature
ob_wheel_front_left.location = (1.815, -4.633, 0.0)
ob_wheel_front_left.rotation_euler = (-0.0, 1.571, 0.0)
ob_wheel_front_left.scale = (0.7161, 0.7161, 0.1285)
ob_wheel_front_left.lineart.crease_threshold = 0.0
_vg = ob_wheel_front_left.vertex_groups.new(name='Group')
_vg.add([0, 1, 2, 3, 4, 5, 6, 7, 8, 9, 10, 11, 12, 13, 14, 15, 16, 17, 18, 19, 20, 21, 22, 23, 24, 25, 26, 27, 28, 29, 30, 31, 32, 33, 34, 35, 36, 37, 38, 39, 40, 41, 42, 43, 44, 45, 46, 47, 48, 49, 50, 51, 52, 53, 54, 55, 56, 57, 58, 59, 60, 61, 62, 63], 1.0, 'REPLACE')
_vg = ob_wheel_front_left.vertex_groups.new(name='Root')
for _i, _w in zip([0, 1, 2, 3, 4, 5, 6, 7, 8, 9, 10, 11, 12, 13, 14, 15, 16, 17, 18, 19, 20, 21, 22, 23, 24, 25, 26, 27, 28, 29, 30, 31, 32, 33, 34, 35, 36, 37, 38, 39, 40, 41, 42, 43, 44, 45, 46, 47, 48, 49, 50, 51, 52, 53, 54, 55, 56, 57, 58, 59, 60, 61, 62, 63], [0.09088, 0.09042, 0.09039, 0.0898, 0.08996, 0.08916, 0.08963, 0.08907, 0.0894, 0.08897, 0.08923, 0.08888, 0.08913, 0.0888, 0.08909, 0.08886, 0.08931, 0.08894, 0.0896, 0.08905, 0.08998, 0.08916, 0.09047, 0.08986, 0.09109, 0.09055, 0.0918, 0.09126, 0.0926, 0.09197, 0.09349, 0.0928, 0.09463, 0.0936, 0.09558, 0.09437, 0.09636, 0.09469, 0.09702, 0.09554, 0.09731, 0.09593, 0.09749, 0.09624, 0.09761, 0.09617, 0.09771, 0.09611, 0.09682, 0.09572, 0.09595, 0.09496, 0.09511, 0.09399, 0.09433, 0.09352, 0.09353, 0.09292, 0.09278, 0.09229, 0.09208, 0.09162, 0.09142, 0.09103]): _vg.add([_i], _w, 'REPLACE')
_vg = ob_wheel_front_left.vertex_groups.new(name='Arm.Pivot')
_vg = ob_wheel_front_left.vertex_groups.new(name='Arm.Bottom')
for _i, _w in zip([0, 1, 2, 3, 4, 5, 6, 7, 8, 9, 10, 11, 12, 13, 14, 15, 16, 17, 18, 19, 20, 21, 22, 23, 24, 25, 26, 27, 28, 29, 30, 31, 32, 33, 34, 35, 36, 37, 38, 39, 40, 41, 42, 43, 44, 45, 46, 47, 48, 49, 50, 51, 52, 53, 54, 55, 56, 57, 58, 59, 60, 61, 62, 63], [0.9091, 0.9096, 0.9096, 0.9102, 0.91, 0.9108, 0.9104, 0.9109, 0.9106, 0.911, 0.9108, 0.9111, 0.9109, 0.9112, 0.9109, 0.9111, 0.9107, 0.9111, 0.9104, 0.9109, 0.91, 0.9108, 0.9095, 0.9101, 0.9089, 0.9094, 0.9082, 0.9087, 0.9074, 0.908, 0.9065, 0.9072, 0.9054, 0.9064, 0.9044, 0.9056, 0.9036, 0.9053, 0.903, 0.9045, 0.9027, 0.9041, 0.9025, 0.9038, 0.9024, 0.9038, 0.9023, 0.9039, 0.9032, 0.9043, 0.904, 0.905, 0.9049, 0.906, 0.9057, 0.9065, 0.9065, 0.9071, 0.9072, 0.9077, 0.9079, 0.9084, 0.9086, 0.909]): _vg.add([_i], _w, 'REPLACE')
_vg = ob_wheel_front_left.vertex_groups.new(name='Arm.Top')
_m = ob_wheel_front_left.modifiers.new('Armature', 'ARMATURE')
_m.object = ob_armature
ob_axel_block_back_inner_right.parent = ob_armature
ob_axel_block_back_inner_right.location = (-1.243, 4.612, 0.0)
ob_axel_block_back_inner_right.rotation_euler = (0.5921, 0.0, 0.0)
ob_axel_block_back_inner_right.scale = (0.05, 0.05552, 0.1693)
ob_axel_block_back_inner_right.lineart.crease_threshold = 0.0
_vg = ob_axel_block_back_inner_right.vertex_groups.new(name='Group')
_vg.add([0, 1, 2, 3, 4, 6, 7], 1.0, 'REPLACE')
_vg = ob_axel_block_back_inner_right.vertex_groups.new(name='Root')
for _i, _w in zip([0, 1, 2, 3, 4, 5, 6, 7], [0.3836, 0.3837, 0.3844, 0.3841, 0.3838, 0.3837, 0.3845, 0.3841]): _vg.add([_i], _w, 'REPLACE')
_vg = ob_axel_block_back_inner_right.vertex_groups.new(name='Arm.Pivot')
_vg = ob_axel_block_back_inner_right.vertex_groups.new(name='Arm.Bottom')
_vg = ob_axel_block_back_inner_right.vertex_groups.new(name='Arm.Top')
for _i, _w in zip([0, 1, 2, 3, 4, 5, 6, 7], [0.6164, 0.6163, 0.6155, 0.6159, 0.6162, 0.6163, 0.6155, 0.6159]): _vg.add([_i], _w, 'REPLACE')
_m = ob_axel_block_back_inner_right.modifiers.new('Armature', 'ARMATURE')
_m.object = ob_armature
ob_axel_back_right.parent = ob_armature
ob_axel_back_right.location = (-1.62, 4.612, 0.0)
ob_axel_back_right.rotation_euler = (-0.0, 1.571, 0.0)
ob_axel_back_right.scale = (0.1, 0.1, 0.4535)
ob_axel_back_right.lineart.crease_threshold = 0.0
_vg = ob_axel_back_right.vertex_groups.new(name='Group')
_vg.add([0, 1, 2, 3, 4, 5, 6, 7, 8, 9, 10, 11, 12, 13, 14, 15, 16, 17, 18, 19, 20, 21, 22, 23, 24, 25, 26, 27, 28, 29, 30, 31, 32, 33, 34, 35, 36, 37, 38, 39, 40, 42, 43, 44, 45, 46, 47, 48, 49, 50, 51, 52, 53, 54, 55, 56, 57, 58, 59, 60, 61, 62, 63], 1.0, 'REPLACE')
_vg = ob_axel_back_right.vertex_groups.new(name='Root')
for _i, _w in zip([0, 1, 2, 3, 4, 5, 6, 7, 8, 9, 10, 11, 12, 13, 14, 15, 16, 17, 18, 19, 20, 21, 22, 23, 24, 25, 26, 27, 28, 29, 30, 31, 32, 33, 34, 35, 36, 37, 38, 39, 40, 41, 42, 43, 44, 45, 46, 47, 48, 49, 50, 51, 52, 53, 54, 55, 56, 57, 58, 59, 60, 61, 62, 63], [0.2827, 0.2853, 0.2826, 0.2852, 0.2824, 0.2852, 0.2823, 0.285, 0.2821, 0.2849, 0.282, 0.2848, 0.2819, 0.2847, 0.2818, 0.2846, 0.2817, 0.2845, 0.2817, 0.2844, 0.2816, 0.2844, 0.2816, 0.2844, 0.2816, 0.2844, 0.2817, 0.2844, 0.2817, 0.2844, 0.2818, 0.2844, 0.2818, 0.2845, 0.2819, 0.2846, 0.282, 0.2846, 0.2821, 0.2847, 0.2822, 0.2848, 0.2823, 0.2849, 0.2824, 0.285, 0.2825, 0.285, 0.2826, 0.2851, 0.2827, 0.2852, 0.2827, 0.2853, 0.2828, 0.2853, 0.2828, 0.2854, 0.2828, 0.2854, 0.2828, 0.2854, 0.2827, 0.2854]): _vg.add([_i], _w, 'REPLACE')
_vg = ob_axel_back_right.vertex_groups.new(name='Arm.Pivot')
_vg = ob_axel_back_right.vertex_groups.new(name='Arm.Bottom')
_vg = ob_axel_back_right.vertex_groups.new(name='Arm.Top')
for _i, _w in zip([0, 1, 2, 3, 4, 5, 6, 7, 8, 9, 10, 11, 12, 13, 14, 15, 16, 17, 18, 19, 20, 21, 22, 23, 24, 25, 26, 27, 28, 29, 30, 31, 32, 33, 34, 35, 36, 37, 38, 39, 40, 41, 42, 43, 44, 45, 46, 47, 48, 49, 50, 51, 52, 53, 54, 55, 56, 57, 58, 59, 60, 61, 62, 63], [0.7177, 0.7151, 0.7178, 0.7151, 0.7179, 0.7152, 0.7181, 0.7154, 0.7182, 0.7155, 0.7184, 0.7156, 0.7185, 0.7157, 0.7186, 0.7158, 0.7187, 0.7159, 0.7187, 0.716, 0.7187, 0.716, 0.7187, 0.716, 0.7187, 0.716, 0.7187, 0.716, 0.7187, 0.716, 0.7186, 0.7159, 0.7186, 0.7159, 0.7185, 0.7158, 0.7184, 0.7158, 0.7183, 0.7157, 0.7182, 0.7156, 0.7181, 0.7155, 0.718, 0.7154, 0.7179, 0.7153, 0.7178, 0.7153, 0.7177, 0.7152, 0.7176, 0.7151, 0.7176, 0.7151, 0.7176, 0.715, 0.7176, 0.715, 0.7176, 0.715, 0.7177, 0.715]): _vg.add([_i], _w, 'REPLACE')
_m = ob_axel_back_right.modifiers.new('Armature', 'ARMATURE')
_m.object = ob_armature
ob_axel_block_back_outer_right.parent = ob_armature
ob_axel_block_back_outer_right.location = (-1.999, 4.612, 0.0)
ob_axel_block_back_outer_right.rotation_euler = (0.5921, -0.0, 0.0)
ob_axel_block_back_outer_right.scale = (0.05, 0.05552, 0.1693)
ob_axel_block_back_outer_right.lineart.crease_threshold = 0.0
_vg = ob_axel_block_back_outer_right.vertex_groups.new(name='Group')
_vg.add([0, 1, 2, 3, 4, 6, 7], 1.0, 'REPLACE')
_vg = ob_axel_block_back_outer_right.vertex_groups.new(name='Root')
for _i, _w in zip([0, 1, 2, 3, 4, 5, 6, 7], [0.2481, 0.2486, 0.2484, 0.249, 0.2484, 0.2487, 0.2488, 0.2489]): _vg.add([_i], _w, 'REPLACE')
_vg = ob_axel_block_back_outer_right.vertex_groups.new(name='Arm.Pivot')
_vg = ob_axel_block_back_outer_right.vertex_groups.new(name='Arm.Bottom')
_vg = ob_axel_block_back_outer_right.vertex_groups.new(name='Arm.Top')
for _i, _w in zip([0, 1, 2, 3, 4, 5, 6, 7], [0.7519, 0.7514, 0.7516, 0.751, 0.7516, 0.7513, 0.7512, 0.7511]): _vg.add([_i], _w, 'REPLACE')
_m = ob_axel_block_back_outer_right.modifiers.new('Armature', 'ARMATURE')
_m.object = ob_armature
ob_wheel_back_right.parent = ob_armature
ob_wheel_back_right.location = (-1.815, 4.612, 0.0)
ob_wheel_back_right.rotation_euler = (-0.0, 1.571, 0.0)
ob_wheel_back_right.scale = (0.7161, 0.7161, 0.1285)
ob_wheel_back_right.lineart.crease_threshold = 0.0
_vg = ob_wheel_back_right.vertex_groups.new(name='Group')
_vg.add([0, 1, 2, 3, 4, 5, 6, 7, 8, 9, 10, 11, 12, 13, 14, 15, 16, 17, 18, 19, 20, 21, 22, 23, 24, 25, 26, 27, 28, 29, 30, 31, 32, 33, 34, 35, 36, 37, 38, 39, 40, 41, 42, 43, 44, 45, 46, 47, 48, 49, 50, 51, 52, 53, 54, 55, 56, 57, 58, 59, 60, 61, 62, 63], 1.0, 'REPLACE')
_vg = ob_wheel_back_right.vertex_groups.new(name='Root')
for _i, _w in zip([0, 1, 2, 3, 4, 5, 6, 7, 8, 9, 10, 11, 12, 13, 14, 15, 16, 17, 18, 19, 20, 21, 22, 23, 24, 25, 26, 27, 28, 29, 30, 31, 32, 33, 34, 35, 36, 37, 38, 39, 40, 41, 42, 43, 44, 45, 46, 47, 48, 49, 50, 51, 52, 53, 54, 55, 56, 57, 58, 59, 60, 61, 62, 63], [0.1307, 0.1331, 0.13, 0.1326, 0.1291, 0.1322, 0.1279, 0.1302, 0.1269, 0.1286, 0.1257, 0.1271, 0.1245, 0.1259, 0.1233, 0.1248, 0.1229, 0.124, 0.1226, 0.1233, 0.1222, 0.1227, 0.1219, 0.1225, 0.1219, 0.1224, 0.1218, 0.1225, 0.1217, 0.1226, 0.1217, 0.1229, 0.1225, 0.1234, 0.1233, 0.124, 0.1241, 0.1246, 0.1248, 0.1255, 0.1257, 0.1265, 0.1266, 0.1275, 0.1275, 0.1287, 0.1281, 0.1298, 0.1296, 0.131, 0.1308, 0.1322, 0.1316, 0.1335, 0.132, 0.1337, 0.1324, 0.1338, 0.1324, 0.1339, 0.1319, 0.1339, 0.1309, 0.1335]): _vg.add([_i], _w, 'REPLACE')
_vg = ob_wheel_back_right.vertex_groups.new(name='Arm.Pivot')
_vg = ob_wheel_back_right.vertex_groups.new(name='Arm.Bottom')
_vg = ob_wheel_back_right.vertex_groups.new(name='Arm.Top')
for _i, _w in zip([0, 1, 2, 3, 4, 5, 6, 7, 8, 9, 10, 11, 12, 13, 14, 15, 16, 17, 18, 19, 20, 21, 22, 23, 24, 25, 26, 27, 28, 29, 30, 31, 32, 33, 34, 35, 36, 37, 38, 39, 40, 41, 42, 43, 44, 45, 46, 47, 48, 49, 50, 51, 52, 53, 54, 55, 56, 57, 58, 59, 60, 61, 62, 63], [0.8693, 0.8669, 0.87, 0.8673, 0.8709, 0.8678, 0.872, 0.8697, 0.8731, 0.8714, 0.8743, 0.8729, 0.8755, 0.8741, 0.8767, 0.8752, 0.8771, 0.876, 0.8774, 0.8767, 0.8777, 0.8773, 0.878, 0.8775, 0.8781, 0.8776, 0.8782, 0.8775, 0.8782, 0.8774, 0.8783, 0.8771, 0.8775, 0.8766, 0.8767, 0.876, 0.8759, 0.8754, 0.8752, 0.8745, 0.8742, 0.8735, 0.8734, 0.8725, 0.8725, 0.8713, 0.8719, 0.8702, 0.8704, 0.869, 0.8692, 0.8678, 0.8684, 0.8665, 0.868, 0.8663, 0.8676, 0.8662, 0.8676, 0.8661, 0.8681, 0.8661, 0.8691, 0.8665]): _vg.add([_i], _w, 'REPLACE')
_m = ob_wheel_back_right.modifiers.new('Armature', 'ARMATURE')
_m.object = ob_armature
ob_axel_block_back_inner_left.parent = ob_armature
ob_axel_block_back_inner_left.location = (1.243, 4.612, 0.0)
ob_axel_block_back_inner_left.rotation_euler = (0.5921, 0.0, 0.0)
ob_axel_block_back_inner_left.scale = (0.05, 0.05552, 0.1693)
ob_axel_block_back_inner_left.lineart.crease_threshold = 0.0
_vg = ob_axel_block_back_inner_left.vertex_groups.new(name='Group')
_vg.add([0, 2, 3, 4, 6, 7], 1.0, 'REPLACE')
_vg = ob_axel_block_back_inner_left.vertex_groups.new(name='Root')
for _i, _w in zip([0, 1, 2, 3, 4, 5, 6, 7], [0.3789, 0.3796, 0.3797, 0.3799, 0.379, 0.3795, 0.3798, 0.38]): _vg.add([_i], _w, 'REPLACE')
_vg = ob_axel_block_back_inner_left.vertex_groups.new(name='Arm.Pivot')
_vg = ob_axel_block_back_inner_left.vertex_groups.new(name='Arm.Bottom')
_vg = ob_axel_block_back_inner_left.vertex_groups.new(name='Arm.Top')
for _i, _w in zip([0, 1, 2, 3, 4, 5, 6, 7], [0.6211, 0.6204, 0.6203, 0.62, 0.621, 0.6204, 0.6202, 0.62]): _vg.add([_i], _w, 'REPLACE')
_m = ob_axel_block_back_inner_left.modifiers.new('Armature', 'ARMATURE')
_m.object = ob_armature
ob_axel_back_left.parent = ob_armature
ob_axel_back_left.location = (1.62, 4.612, 0.0)
ob_axel_back_left.rotation_euler = (-0.0, 1.571, 0.0)
ob_axel_back_left.scale = (0.1, 0.1, 0.4535)
ob_axel_back_left.lineart.crease_threshold = 0.0
_vg = ob_axel_back_left.vertex_groups.new(name='Group')
_vg.add([0, 1, 2, 3, 4, 5, 6, 7, 8, 9, 10, 11, 12, 13, 14, 15, 16, 17, 18, 19, 20, 21, 22, 23, 24, 25, 26, 27, 28, 29, 30, 31, 32, 33, 34, 35, 36, 37, 38, 39, 40, 41, 42, 43, 44, 45, 46, 47, 48, 49, 50, 51, 52, 53, 54, 55, 56, 57, 58, 59, 60, 61, 62, 63], 1.0, 'REPLACE')
_vg = ob_axel_back_left.vertex_groups.new(name='Root')
for _i, _w in zip([0, 1, 2, 3, 4, 5, 6, 7, 8, 9, 10, 11, 12, 13, 14, 15, 16, 17, 18, 19, 20, 21, 22, 23, 24, 25, 26, 27, 28, 29, 30, 31, 32, 33, 34, 35, 36, 37, 38, 39, 40, 41, 42, 43, 44, 45, 46, 47, 48, 49, 50, 51, 52, 53, 54, 55, 56, 57, 58, 59, 60, 61, 62, 63], [0.2643, 0.2617, 0.2643, 0.2616, 0.2642, 0.2614, 0.264, 0.2613, 0.2639, 0.2611, 0.2638, 0.261, 0.2637, 0.2609, 0.2636, 0.2608, 0.2635, 0.2608, 0.2635, 0.2607, 0.2635, 0.2607, 0.2634, 0.2607, 0.2635, 0.2607, 0.2635, 0.2607, 0.2635, 0.2607, 0.2636, 0.2608, 0.2636, 0.2609, 0.2637, 0.2609, 0.2637, 0.261, 0.2638, 0.2611, 0.2639, 0.2612, 0.264, 0.2613, 0.2641, 0.2614, 0.2642, 0.2615, 0.2642, 0.2616, 0.2643, 0.2617, 0.2644, 0.2617, 0.2644, 0.2618, 0.2644, 0.2618, 0.2644, 0.2618, 0.2644, 0.2618, 0.2644, 0.2618]): _vg.add([_i], _w, 'REPLACE')
_vg = ob_axel_back_left.vertex_groups.new(name='Arm.Pivot')
_vg = ob_axel_back_left.vertex_groups.new(name='Arm.Bottom')
_vg = ob_axel_back_left.vertex_groups.new(name='Arm.Top')
for _i, _w in zip([0, 1, 2, 3, 4, 5, 6, 7, 8, 9, 10, 11, 12, 13, 14, 15, 16, 17, 18, 19, 20, 21, 22, 23, 24, 25, 26, 27, 28, 29, 30, 31, 32, 33, 34, 35, 36, 37, 38, 39, 40, 41, 42, 43, 44, 45, 46, 47, 48, 49, 50, 51, 52, 53, 54, 55, 56, 57, 58, 59, 60, 61, 62, 63], [0.736, 0.7387, 0.7361, 0.7388, 0.7362, 0.739, 0.7364, 0.7391, 0.7365, 0.7392, 0.7366, 0.7394, 0.7367, 0.7395, 0.7368, 0.7395, 0.7369, 0.7396, 0.7369, 0.7397, 0.7369, 0.7397, 0.7369, 0.7397, 0.7369, 0.7397, 0.7369, 0.7397, 0.7369, 0.7396, 0.7368, 0.7396, 0.7368, 0.7395, 0.7367, 0.7395, 0.7366, 0.7394, 0.7366, 0.7393, 0.7365, 0.7392, 0.7364, 0.7391, 0.7363, 0.739, 0.7362, 0.7389, 0.7362, 0.7388, 0.7361, 0.7387, 0.736, 0.7387, 0.736, 0.7386, 0.7359, 0.7386, 0.7359, 0.7385, 0.7359, 0.7386, 0.736, 0.7386]): _vg.add([_i], _w, 'REPLACE')
_m = ob_axel_back_left.modifiers.new('Armature', 'ARMATURE')
_m.object = ob_armature
ob_wheel_back_left.parent = ob_armature
ob_wheel_back_left.location = (1.815, 4.612, 0.0)
ob_wheel_back_left.rotation_euler = (-0.0, 1.571, 0.0)
ob_wheel_back_left.scale = (0.7161, 0.7161, 0.1285)
ob_wheel_back_left.lineart.crease_threshold = 0.0
_vg = ob_wheel_back_left.vertex_groups.new(name='Group')
_vg.add([0, 1, 2, 3, 4, 5, 6, 7, 8, 9, 10, 11, 12, 13, 14, 15, 16, 17, 18, 19, 20, 21, 22, 23, 24, 25, 26, 27, 28, 29, 30, 31, 32, 33, 34, 35, 36, 37, 38, 39, 40, 41, 42, 43, 44, 45, 46, 47, 48, 49, 50, 51, 52, 53, 54, 55, 56, 57, 58, 59, 60, 61, 62, 63], 1.0, 'REPLACE')
_vg = ob_wheel_back_left.vertex_groups.new(name='Root')
for _i, _w in zip([0, 1, 2, 3, 4, 5, 6, 7, 8, 9, 10, 11, 12, 13, 14, 15, 16, 17, 18, 19, 20, 21, 22, 23, 24, 25, 26, 27, 28, 29, 30, 31, 32, 33, 34, 35, 36, 37, 38, 39, 40, 41, 42, 43, 44, 45, 46, 47, 48, 49, 50, 51, 52, 53, 54, 55, 56, 57, 58, 59, 60, 61, 62, 63], [0.1227, 0.1204, 0.1213, 0.1193, 0.1199, 0.1177, 0.1183, 0.1169, 0.117, 0.116, 0.1158, 0.1151, 0.1148, 0.1141, 0.1138, 0.1134, 0.1132, 0.1127, 0.1128, 0.112, 0.1124, 0.1113, 0.1122, 0.1114, 0.1122, 0.1115, 0.1123, 0.1117, 0.1125, 0.1119, 0.1127, 0.1122, 0.1133, 0.1126, 0.1139, 0.1129, 0.1146, 0.1133, 0.1155, 0.1144, 0.1165, 0.1155, 0.1177, 0.1165, 0.1189, 0.1174, 0.1201, 0.1184, 0.1208, 0.1192, 0.1214, 0.1198, 0.1221, 0.1201, 0.1228, 0.1211, 0.1232, 0.1218, 0.1236, 0.1219, 0.1238, 0.1216, 0.124, 0.1213]): _vg.add([_i], _w, 'REPLACE')
_vg = ob_wheel_back_left.vertex_groups.new(name='Arm.Pivot')
_vg = ob_wheel_back_left.vertex_groups.new(name='Arm.Bottom')
_vg = ob_wheel_back_left.vertex_groups.new(name='Arm.Top')
for _i, _w in zip([0, 1, 2, 3, 4, 5, 6, 7, 8, 9, 10, 11, 12, 13, 14, 15, 16, 17, 18, 19, 20, 21, 22, 23, 24, 25, 26, 27, 28, 29, 30, 31, 32, 33, 34, 35, 36, 37, 38, 39, 40, 41, 42, 43, 44, 45, 46, 47, 48, 49, 50, 51, 52, 53, 54, 55, 56, 57, 58, 59, 60, 61, 62, 63], [0.8773, 0.8796, 0.8787, 0.8807, 0.8801, 0.8823, 0.8817, 0.8831, 0.883, 0.884, 0.8842, 0.8849, 0.8852, 0.8859, 0.8862, 0.8866, 0.8868, 0.8873, 0.8872, 0.888, 0.8876, 0.8887, 0.8878, 0.8886, 0.8878, 0.8884, 0.8877, 0.8883, 0.8875, 0.8881, 0.8873, 0.8878, 0.8867, 0.8874, 0.8861, 0.8871, 0.8854, 0.8867, 0.8845, 0.8856, 0.8835, 0.8845, 0.8823, 0.8835, 0.8811, 0.8826, 0.8799, 0.8816, 0.8792, 0.8808, 0.8786, 0.8802, 0.8779, 0.8799, 0.8772, 0.8789, 0.8767, 0.8782, 0.8764, 0.8781, 0.8762, 0.8784, 0.876, 0.8787]): _vg.add([_i], _w, 'REPLACE')
_m = ob_wheel_back_left.modifiers.new('Armature', 'ARMATURE')
_m.object = ob_armature
ob_axel_block_back_outer_left.parent = ob_armature
ob_axel_block_back_outer_left.location = (1.999, 4.612, 0.0)
ob_axel_block_back_outer_left.rotation_euler = (0.5921, -0.0, 0.0)
ob_axel_block_back_outer_left.scale = (0.05, 0.05552, 0.1693)
ob_axel_block_back_outer_left.lineart.crease_threshold = 0.0
_vg = ob_axel_block_back_outer_left.vertex_groups.new(name='Group')
_vg.add([0, 1, 2, 3, 4, 5, 6, 7], 1.0, 'REPLACE')
_vg = ob_axel_block_back_outer_left.vertex_groups.new(name='Root')
for _i, _w in zip([0, 1, 2, 3, 4, 5, 6, 7], [0.395, 0.3956, 0.3956, 0.3959, 0.3949, 0.3956, 0.3957, 0.396]): _vg.add([_i], _w, 'REPLACE')
_vg = ob_axel_block_back_outer_left.vertex_groups.new(name='Arm.Pivot')
_vg = ob_axel_block_back_outer_left.vertex_groups.new(name='Arm.Bottom')
_vg = ob_axel_block_back_outer_left.vertex_groups.new(name='Arm.Top')
for _i, _w in zip([0, 1, 2, 3, 4, 5, 6, 7], [0.605, 0.6044, 0.6044, 0.6041, 0.6051, 0.6044, 0.6043, 0.604]): _vg.add([_i], _w, 'REPLACE')
_m = ob_axel_block_back_outer_left.modifiers.new('Armature', 'ARMATURE')
_m.object = ob_armature
ob_wheel_front_right.parent = ob_armature
ob_wheel_front_right.location = (-1.815, -4.633, 0.0)
ob_wheel_front_right.rotation_euler = (-0.0, 1.571, 0.0)
ob_wheel_front_right.scale = (0.7161, 0.7161, 0.1285)
ob_wheel_front_right.lineart.crease_threshold = 0.0
_vg = ob_wheel_front_right.vertex_groups.new(name='Group')
_vg.add([0, 1, 2, 3, 4, 5, 6, 7, 8, 9, 10, 11, 12, 13, 14, 15, 16, 17, 18, 19, 20, 21, 22, 23, 24, 25, 26, 27, 28, 29, 30, 31, 32, 33, 34, 35, 36, 37, 38, 39, 40, 41, 42, 43, 44, 45, 46, 47, 48, 49, 50, 51, 52, 53, 54, 55, 56, 57, 58, 59, 60, 61, 62, 63], 1.0, 'REPLACE')
_vg = ob_wheel_front_right.vertex_groups.new(name='Root')
for _i, _w in zip([0, 1, 2, 3, 4, 5, 6, 7, 8, 9, 10, 11, 12, 13, 14, 15, 16, 17, 18, 19, 20, 21, 22, 23, 24, 25, 26, 27, 28, 29, 30, 31, 32, 33, 34, 35, 36, 37, 38, 39, 40, 41, 42, 43, 44, 45, 46, 47, 48, 49, 50, 51, 52, 53, 54, 55, 56, 57, 58, 59, 60, 61, 62, 63], [0.1061, 0.1069, 0.1058, 0.1063, 0.1054, 0.1059, 0.1051, 0.1056, 0.1049, 0.1054, 0.1047, 0.1052, 0.1045, 0.1052, 0.1043, 0.1053, 0.1048, 0.1055, 0.1053, 0.1058, 0.1059, 0.1062, 0.1064, 0.107, 0.1072, 0.1078, 0.1079, 0.1088, 0.1086, 0.1098, 0.1092, 0.1111, 0.1105, 0.1126, 0.1116, 0.1139, 0.1126, 0.1153, 0.113, 0.1151, 0.1134, 0.1149, 0.1133, 0.1146, 0.1128, 0.1143, 0.112, 0.1137, 0.1117, 0.1131, 0.1112, 0.1125, 0.1106, 0.112, 0.1098, 0.111, 0.1091, 0.11, 0.1082, 0.1091, 0.1073, 0.1082, 0.1064, 0.1075]): _vg.add([_i], _w, 'REPLACE')
_vg = ob_wheel_front_right.vertex_groups.new(name='Arm.Pivot')
_vg = ob_wheel_front_right.vertex_groups.new(name='Arm.Bottom')
for _i, _w in zip([0, 1, 2, 3, 4, 5, 6, 7, 8, 9, 10, 11, 12, 13, 14, 15, 16, 17, 18, 19, 20, 21, 22, 23, 24, 25, 26, 27, 28, 29, 30, 31, 32, 33, 34, 35, 36, 37, 38, 39, 40, 41, 42, 43, 44, 45, 46, 47, 48, 49, 50, 51, 52, 53, 54, 55, 56, 57, 58, 59, 60, 61, 62, 63], [0.8939, 0.8931, 0.8942, 0.8936, 0.8946, 0.8941, 0.8949, 0.8944, 0.8951, 0.8946, 0.8953, 0.8947, 0.8955, 0.8948, 0.8957, 0.8947, 0.8952, 0.8945, 0.8947, 0.8942, 0.8941, 0.8938, 0.8936, 0.893, 0.8928, 0.8922, 0.8921, 0.8912, 0.8914, 0.8902, 0.8908, 0.8889, 0.8895, 0.8874, 0.8884, 0.886, 0.8874, 0.8847, 0.887, 0.8849, 0.8866, 0.8851, 0.8867, 0.8854, 0.8872, 0.8857, 0.888, 0.8863, 0.8882, 0.8869, 0.8888, 0.8875, 0.8894, 0.888, 0.8902, 0.889, 0.8909, 0.89, 0.8918, 0.8909, 0.8926, 0.8917, 0.8936, 0.8925]): _vg.add([_i], _w, 'REPLACE')
_vg = ob_wheel_front_right.vertex_groups.new(name='Arm.Top')
_m = ob_wheel_front_right.modifiers.new('Armature', 'ARMATURE')
_m.object = ob_armature
ob_axel_middle.parent = ob_armature
ob_axel_middle.location = (0.0, 0.0, 3.09)
ob_axel_middle.rotation_euler = (-0.0, 1.571, 0.0)
ob_axel_middle.scale = (0.2, 0.2, 1.5)
ob_axel_middle.lineart.crease_threshold = 0.0
_vg = ob_axel_middle.vertex_groups.new(name='Group')
_vg.add([0, 1, 2, 3, 4, 5, 6, 7, 8, 9, 10, 11, 12, 13, 14, 15, 16, 17, 18, 19, 20, 21, 22, 23, 24, 25, 26, 27, 28, 29, 30, 31, 32, 33, 34, 35, 36, 37, 38, 39, 40, 41, 42, 43, 44, 45, 46, 47, 48, 49, 50, 51, 52, 53, 54, 55, 56, 57, 58, 59, 60, 61, 62, 63], 1.0, 'REPLACE')
_vg = ob_axel_middle.vertex_groups.new(name='Root')
_vg = ob_axel_middle.vertex_groups.new(name='Arm.Pivot')
for _i, _w in zip([0, 1, 2, 3, 4, 5, 6, 7, 8, 9, 10, 11, 12, 13, 14, 15, 16, 17, 18, 19, 20, 21, 22, 23, 24, 25, 26, 27, 28, 29, 30, 31, 32, 33, 34, 35, 36, 37, 38, 39, 40, 41, 42, 43, 44, 45, 46, 47, 48, 49, 50, 51, 52, 53, 54, 55, 56, 57, 58, 59, 60, 61, 62, 63], [1.0, 1.0, 1.0, 1.0, 1.0, 1.0, 1.0, 1.0, 1.0, 1.0, 1.0, 1.0, 1.0, 1.0, 1.0, 1.0, 1.0, 1.0, 1.0, 1.0, 1.0, 1.0, 1.0, 1.0, 1.0, 1.0, 1.0, 1.0, 1.0, 1.0, 1.0, 1.0, 1.0, 1.0, 1.0, 1.0, 1.0, 1.0, 1.0, 1.0, 1.0, 1.0, 1.0, 1.0, 1.0, 1.0, 1.0, 1.0, 1.0, 1.0, 1.0, 1.0, 1.0, 1.0, 1.0, 1.0, 1.0, 1.0, 1.0, 1.0, 1.0, 1.0, 1.0, 1.0]): _vg.add([_i], _w, 'REPLACE')
_vg = ob_axel_middle.vertex_groups.new(name='Arm.Bottom')
_vg = ob_axel_middle.vertex_groups.new(name='Arm.Top')
_m = ob_axel_middle.modifiers.new('Armature', 'ARMATURE')
_m.object = ob_armature

# ---- collection membership
col_collection_1.objects.link(ob_armature)
col_collection_1.objects.link(ob_arm)
col_collection_1.objects.link(ob_base_left)
col_collection_1.objects.link(ob_base_right)
col_collection_1.objects.link(ob_axel_block_front_inner_right)
col_collection_1.objects.link(ob_axel_block_front_inner_left)
col_collection_1.objects.link(ob_axel_block_front_outer_right)
col_collection_1.objects.link(ob_axel_front_right)
col_collection_1.objects.link(ob_axel_block_font_outer_left)
col_collection_1.objects.link(ob_axel_front_left)
col_collection_1.objects.link(ob_wheel_front_left)
col_collection_1.objects.link(ob_axel_block_back_inner_right)
col_collection_1.objects.link(ob_axel_back_right)
col_collection_1.objects.link(ob_axel_block_back_outer_right)
col_collection_1.objects.link(ob_wheel_back_right)
col_collection_1.objects.link(ob_axel_block_back_inner_left)
col_collection_1.objects.link(ob_axel_back_left)
col_collection_1.objects.link(ob_wheel_back_left)
col_collection_1.objects.link(ob_axel_block_back_outer_left)
col_collection_1.objects.link(ob_wheel_front_right)
col_collection_1.objects.link(ob_axel_middle)

# ---- scene / render settings (as saved in the file)
scene.frame_start = 1; scene.frame_end = 250; scene.frame_set(0)
scene.render.engine = 'BLENDER_EEVEE_NEXT'
scene.render.resolution_percentage = 50
scene.render.dither_intensity = 0.0
scene.cycles.use_denoising = False
scene.cycles.samples = 10
scene.cycles.sampling_pattern = 'TABULATED_SOBOL'
scene.cycles.light_sampling_threshold = 0.0
scene.cycles.use_adaptive_sampling = False
scene.cycles.use_light_tree = False
scene.cycles.blur_glossy = 0.0
scene.cycles.pixel_filter_type = 'GAUSSIAN'
scene.cycles.sample_clamp_indirect = 0.0
scene.view_settings.view_transform = 'Standard'
bpy.context.view_layer.update()

# ---- added for rendering (the .blend has no active camera and no usable light): camera, sun
cam_auto = bpy.data.cameras.new('AutoCamera')
cam_auto.lens = 50.0
cam_auto.sensor_width = 36.0
cam_auto.clip_end = 1000.0
ob_auto_camera = bpy.data.objects.new('AutoCamera', cam_auto)
scene.collection.objects.link(ob_auto_camera)
ob_auto_camera.location = (11.7421, -14.037, 11.2816)
ob_auto_camera.rotation_euler = (1.09748, -7.21219e-08, 0.694738)
scene.camera = ob_auto_camera
light_auto_sun = bpy.data.lights.new('AutoSun', 'SUN')
light_auto_sun.energy = 3.0
light_auto_sun.angle = 0.0523599
ob_auto_sun = bpy.data.objects.new('AutoSun', light_auto_sun)
scene.collection.objects.link(ob_auto_sun)
ob_auto_sun.rotation_euler = (0.872665, 0.174533, 0.523599)
bpy.context.view_layer.update()
